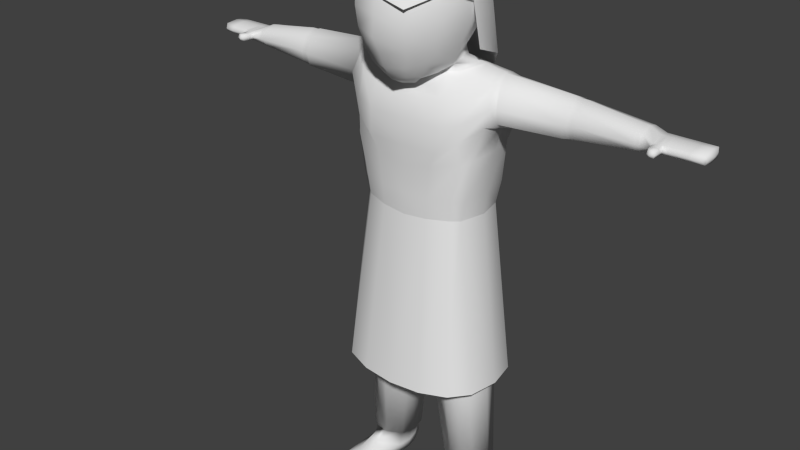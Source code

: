 # Source: Girl.blend  (saved by Blender 2.66.0; exported with 4.5.12 LTS)
import bpy
from mathutils import Matrix  # noqa: F401  (used for matrix-valued properties, if any)

bpy.ops.wm.read_factory_settings(use_empty=True)
scene = bpy.context.scene
scene.name = 'Scene'

# ---- collections
col_collection_1 = bpy.data.collections.new('Collection 1'); scene.collection.children.link(col_collection_1)

# ---- world
world_world = bpy.data.worlds.new('World'); scene.world = world_world
world_world.color = (0.05088, 0.05088, 0.05088)
world_world.use_sun_shadow = False
world_world.sun_shadow_jitter_overblur = 0.0
world_world.cycles.sampling_method = 'MANUAL'
world_world.cycles.sample_map_resolution = 256

# ---- meshes
me_cube_001 = bpy.data.meshes.new('Cube.001')
me_cube_001.from_pydata([(0.5334, 0.2466, 4.633), (0.4671, -0.3017, 4.622), (0.5488, 0.3233, 4.317), (0.6011, 0.02388, 4.773), (0.4767, -0.3456, 4.273), (0.6059, 0.02076, 4.324), (0.373, 0.2991, 4.654), (0.6226, -0.1362, 4.714), (0.5588, 0.3269, 4.512), (0.5874, 0.1825, 4.722), (0.4802, -0.3415, 4.428), (0.2983, -0.3414, 4.603), (0.3932, 0.3796, 4.278), (0.5645, 0.2041, 4.385), (0.6006, -0.1788, 4.386), (0.3115, -0.4035, 4.172), (0.4591, 0.01271, 4.807), (0.3918, 0.3777, 4.508), (0.6252, 0.2271, 4.539), (0.6675, -0.2103, 4.546), (0.3123, -0.3985, 4.39), (0.3329, -0.1404, 4.753), (0.379, 0.2026, 4.737), (1.229, 0.0253, 4.732), (1.225, 0.01801, 4.396), (1.228, -0.08444, 4.684), (1.228, 0.1468, 4.68), (1.225, 0.1495, 4.446), (1.225, -0.1135, 4.45), (1.222, 0.1866, 4.546), (1.225, -0.1442, 4.561), (0.6904, -0.1737, 4.546), (0.6675, -0.1012, 4.707), (0.6637, 0.1681, 4.709), (0.6703, 0.2136, 4.545), (0.6317, 0.02495, 4.763), (0.679, -0.1397, 4.424), (0.6754, 0.1808, 4.423), (0.68, 0.02099, 4.353), (0.2533, -0.3853, 4.055), (0.5131, 0.2563, 4.137), (0.5612, -0.2636, 4.136), (0.2714, 0.3784, 4.099), (0.5613, 0.02069, 4.134), (0.4929, -0.3245, 4.109), (0.4444, 0.3466, 4.091), (0.2178, -0.3778, 3.769), (0.4759, 0.2589, 3.78), (0.5018, -0.2636, 3.778), (0.2178, 0.385, 3.769), (0.516, 0.02069, 3.786), (0.4159, -0.3245, 3.777), (0.4168, 0.3492, 3.777), (0.4861, 0.02069, 3.578), (0.4851, 0.03552, 3.266), (0.4953, 0.01678, 3.129), (0.3413, -0.2612, 3.082), (0.188, -0.2985, 3.058), (0.4528, -0.1591, 3.107), (0.3939, -0.3146, 3.609), (0.3886, -0.2789, 3.278), (0.4644, -0.2548, 3.608), (0.461, -0.2115, 3.272), (0.2042, -0.3688, 3.591), (0.1907, -0.3368, 3.277), (0.4445, 0.2322, 3.584), (0.1919, 0.3583, 3.576), (0.3626, 0.3225, 3.584), (0.4466, 0.2221, 3.264), (0.1624, 0.3565, 3.268), (0.3474, 0.3165, 3.267), (0.4598, 0.1927, 3.135), (0.1528, 0.3334, 3.149), (0.3468, 0.2816, 3.141), (0.2578, 0.03001, 4.823), (0.2208, 0.119, 4.804), (0.009195, 0.007377, 2.738), (0.5515, 0.02581, 2.762), (0.03829, -0.1518, 2.723), (0.2651, -0.2689, 2.733), (0.4881, -0.1815, 2.744), (0.03829, 0.1659, 2.748), (0.4945, 0.2251, 2.762), (0.1264, 0.2696, 2.76), (0.2742, 0.3083, 2.763), (0.3786, -0.2451, 2.737), (0.253, 0.024, 1.162), (0.565, 0.03447, 1.175), (0.2849, -0.06961, 1.156), (0.3825, -0.1338, 1.158), (0.5338, -0.07653, 1.167), (0.2708, 0.115, 1.169), (0.3244, 0.177, 1.175), (0.4155, 0.1949, 1.177), (0.4612, -0.1266, 1.162), (0.5261, 0.1449, 1.177), (0.07126, -0.04134, 5.779), (0.1342, 0.06801, 5.721), (0.1873, 0.1565, 5.634), (0.2259, 0.2171, 5.524), (0.2468, 0.2454, 5.4), (0.2482, 0.2398, 5.27), (0.2306, 0.2027, 5.14), (0.1966, 0.1391, 5.016), (0.2558, 0.008833, 4.901), (0.1197, -0.09269, 5.782), (0.2265, -0.02989, 5.726), (0.3151, 0.02047, 5.64), (0.3792, 0.05399, 5.531), (0.4146, 0.06775, 5.406), (0.4197, 0.06101, 5.273), (0.3954, 0.03514, 5.138), (0.3448, -0.006796, 5.01), (0.2913, -0.05257, 4.891), (0.1369, -0.1628, 5.785), (0.2584, -0.1651, 5.734), (0.3583, -0.1687, 5.65), (0.4296, -0.1741, 5.541), (0.4686, -0.1816, 5.414), (0.4747, -0.1912, 5.275), (0.4498, -0.2024, 5.134), (0.396, -0.2144, 5.001), (0.3175, -0.2046, 4.832), (0.2195, -0.2682, 4.75), (0.1236, -0.4005, 4.69), (0.1185, -0.233, 5.789), (0.2233, -0.3005, 5.74), (0.3095, -0.3596, 5.658), (0.3709, -0.406, 5.548), (0.4043, -0.4364, 5.416), (0.4095, -0.4497, 5.271), (0.3883, -0.4465, 5.123), (0.3423, -0.428, 4.985), (0.2751, -0.4252, 4.879), (0.1914, -0.4113, 4.752), (0.06935, -0.2843, 5.791), (0.1297, -0.3993, 5.742), (0.1799, -0.4987, 5.659), (0.2157, -0.5754, 5.545), (0.2349, -0.6242, 5.408), (0.2371, -0.6418, 5.258), (0.2232, -0.6279, 5.105), (0.1957, -0.5962, 4.967), (0.1561, -0.5545, 4.845), (0.1046, -0.4846, 4.742), (0.1, -0.3098, 4.693), (0.2208, 0.08978, 4.882), (0.2592, 0.01837, 4.859), (0.2962, -0.05391, 4.832), (0.3078, -0.1718, 4.815), (1.261, 0.02518, 4.723), (1.257, 0.01828, 4.404), (1.26, -0.07866, 4.678), (1.26, 0.1402, 4.674), (1.257, 0.1427, 4.452), (1.257, -0.1062, 4.456), (1.254, 0.1778, 4.547), (1.257, -0.1352, 4.561), (1.302, 0.02515, 4.725), (1.298, 0.01834, 4.411), (1.301, -0.07732, 4.68), (1.301, 0.1386, 4.677), (1.298, 0.1411, 4.458), (1.298, -0.1045, 4.462), (1.295, 0.1757, 4.551), (1.298, -0.1331, 4.566), (1.778, -0.1144, 4.561), (1.774, 0.1654, 4.557), (1.777, -0.07483, 4.496), (1.777, -0.07164, 4.633), (1.774, 0.1236, 4.634), (1.774, 0.1197, 4.479), (1.772, 0.04023, 4.656), (1.774, 0.02732, 4.461), (1.808, -0.1144, 4.561), (1.804, 0.1654, 4.557), (1.807, -0.07483, 4.499), (1.807, -0.07164, 4.63), (1.804, 0.1236, 4.631), (1.804, 0.1197, 4.483), (1.802, 0.04023, 4.652), (1.804, 0.02732, 4.466), (1.898, -0.1144, 4.561), (1.894, 0.1654, 4.558), (1.907, -0.1014, 4.528), (1.907, -0.1029, 4.597), (1.894, 0.1236, 4.597), (1.894, 0.1197, 4.519), (1.892, 0.04023, 4.608), (1.894, 0.02732, 4.51), (2.254, -0.09171, 4.56), (2.252, 0.1588, 4.562), (2.269, -0.06837, 4.528), (2.269, -0.0653, 4.597), (2.267, 0.1229, 4.597), (2.267, 0.1192, 4.519), (2.264, 0.04256, 4.608), (2.267, 0.03011, 4.51), (1.98, -0.1065, 4.561), (1.967, -0.08932, 4.597), (1.973, 0.04256, 4.608), (1.976, 0.1229, 4.597), (1.976, 0.1192, 4.519), (1.976, 0.03011, 4.51), (1.966, -0.09013, 4.528), (1.976, 0.1632, 4.558), (1.97, -0.2036, 4.537), (1.97, -0.2014, 4.592), (1.978, -0.2112, 4.563), (1.921, -0.1962, 4.592), (1.921, -0.1984, 4.537), (1.92, -0.2112, 4.563), (1.972, -0.1385, 4.591), (1.981, -0.1433, 4.561), (1.972, -0.1407, 4.536), (1.901, -0.1433, 4.561), (1.908, -0.1458, 4.536), (1.908, -0.1435, 4.591), (1.972, -0.1479, 4.591), (1.908, -0.1551, 4.536), (1.908, -0.1529, 4.591), (1.981, -0.1551, 4.562), (1.972, -0.1501, 4.536), (1.902, -0.1551, 4.562), (1.935, -0.09987, 4.597), (1.933, 0.1236, 4.597), (1.933, 0.02732, 4.51), (1.933, 0.1654, 4.558), (1.93, 0.04023, 4.608), (1.933, 0.1197, 4.519), (1.934, -0.09949, 4.528), (1.944, -0.2092, 4.537), (1.942, -0.2222, 4.563), (1.944, -0.2069, 4.592), (1.938, -0.1434, 4.536), (1.938, -0.1411, 4.591), (1.939, -0.1527, 4.536), (1.939, -0.1505, 4.591), (2.022, -0.1065, 4.561), (2.015, 0.04256, 4.608), (2.018, 0.1192, 4.519), (2.01, -0.0859, 4.528), (2.012, -0.08465, 4.597), (2.018, 0.1229, 4.597), (2.018, 0.03011, 4.51), (2.018, 0.1632, 4.558), (2.175, 0.1632, 4.558), (2.175, 0.03011, 4.51), (2.175, 0.1229, 4.597), (2.172, -0.07646, 4.597), (2.172, -0.07848, 4.528), (2.175, 0.1192, 4.519), (2.172, 0.04256, 4.608), (2.178, -0.1065, 4.561), (2.163, -0.07927, 4.528), (2.164, 0.04256, 4.608), (2.171, -0.1065, 4.561), (2.167, 0.1192, 4.519), (2.167, 0.03011, 4.51), (2.164, -0.07733, 4.597), (2.167, 0.1229, 4.597), (2.167, 0.1632, 4.558), (2.28, -0.05796, 4.557), (2.285, 0.03385, 4.56), (2.275, 0.1078, 4.566), (0.5214, 0.02672, 2.938), (0.2179, -0.2855, 2.907), (0.4542, -0.1929, 2.918), (0.5094, 0.1352, 2.94), (0.2275, 0.326, 2.939), (0.3382, -0.2603, 2.912), (0.3444, 0.2972, 2.939), (0.1172, -0.1303, 2.171), (0.5645, 0.02443, 2.205), (0.5092, -0.1562, 2.189), (0.4138, -0.2116, 2.184), (0.3228, 0.2706, 2.207), (0.09186, 0.008368, 2.185), (0.194, 0.2369, 2.204), (0.1172, 0.1465, 2.193), (0.5148, 0.1982, 2.205), (0.3163, -0.2359, 2.18), (0.3207, -0.244, 2.126), (0.5251, 0.2038, 2.152), (0.1223, -0.1322, 2.046), (0.5755, 0.02455, 2.08), (0.1944, 0.2437, 2.151), (0.3272, 0.2784, 2.153), (0.4211, -0.2186, 2.13), (0.1153, 0.1506, 2.14), (0.1223, 0.1483, 2.068), (0.4228, -0.2146, 2.058), (0.3305, 0.274, 2.081), (0.2, 0.2398, 2.079), (0.08919, 0.008158, 2.131), (0.5194, -0.1615, 2.136), (0.5764, 0.02472, 2.152), (0.1153, -0.1348, 2.117), (0.5194, -0.1585, 2.064), (0.09658, 0.008272, 2.059), (0.3242, -0.2398, 2.054), (0.5251, 0.2006, 2.08), (0.07212, -0.1628, 5.803), (0.3931, -0.2855, 1.102), (0.4719, -0.2783, 1.106), (0.3891, -0.423, 1.048), (0.491, -0.4153, 1.052), (0.3718, -0.5993, 1.018), (0.5657, -0.5916, 1.022), (0.3587, -0.5888, 0.8769), (0.5526, -0.5811, 0.8815), (0.3616, 0.2907, 0.911), (0.4635, 0.3001, 0.9157), (0.2869, 0.03796, 0.8905), (0.5757, 0.05153, 0.9075), (0.3062, -0.08328, 0.8823), (0.5768, -0.09223, 0.897), (0.3033, 0.1558, 0.8993), (0.5397, 0.1946, 0.9099), (0.2431, -0.08554, 1.148), (0.61, 0.05029, 1.174), (0.5689, -0.09529, 1.163), (0.2025, 0.03659, 1.157), (0.2256, 0.1555, 1.165), (0.4748, -0.1597, 1.157), (0.414, 0.26, 1.177), (0.2954, 0.2363, 1.174), (0.5596, 0.1949, 1.176), (0.373, -0.1697, 1.152), (0.5815, 0.04514, 1.008), (0.542, 0.176, 1.01), (0.5798, -0.08635, 0.9982), (0.2822, 0.1397, 1.006), (0.2864, -0.07789, 0.99), (0.2642, 0.03246, 0.9975), (0.446, 0.2762, 1.011), (0.348, 0.2638, 1.007), (0.3715, 0.03522, 0.9037), (0.4797, -0.1171, 0.9037), (0.3778, -0.1264, 0.899), (0.4735, 0.04455, 0.9083), (0.3668, 0.1562, 0.9072), (0.4688, 0.1655, 0.9118), (-0.5334, 0.2466, 4.633), (-0.4671, -0.3017, 4.622), (-8.347e-18, 0.3376, 4.642), (-0.5488, 0.3233, 4.317), (-0.6011, 0.02388, 4.773), (-0.4767, -0.3456, 4.273), (0.0, -0.3545, 4.601), (0.0, 0.4067, 4.277), (-0.6059, 0.02076, 4.324), (0.0, -0.4105, 4.171), (-0.373, 0.2991, 4.654), (-0.6226, -0.1362, 4.714), (-0.5588, 0.3269, 4.512), (-0.5874, 0.1825, 4.722), (-0.4802, -0.3415, 4.428), (-0.2983, -0.3414, 4.603), (0.0, 0.4052, 4.514), (-0.3932, 0.3796, 4.278), (-0.5645, 0.2041, 4.385), (-0.6006, -0.1788, 4.386), (0.0, -0.4052, 4.388), (-0.3115, -0.4035, 4.172), (-0.4591, 0.01271, 4.807), (-8.347e-18, 0.2838, 4.734), (-0.3918, 0.3777, 4.508), (-0.6252, 0.2271, 4.539), (-0.6675, -0.2103, 4.546), (-0.3123, -0.3985, 4.39), (-0.3329, -0.1404, 4.753), (-0.379, 0.2026, 4.737), (-1.229, 0.0253, 4.732), (-1.225, 0.01801, 4.396), (-1.228, -0.08444, 4.684), (-1.228, 0.1468, 4.68), (-1.225, 0.1495, 4.446), (-1.225, -0.1135, 4.45), (-1.222, 0.1866, 4.546), (-1.225, -0.1442, 4.561), (-0.6904, -0.1737, 4.546), (-0.6675, -0.1012, 4.707), (-0.6637, 0.1681, 4.709), (-0.6703, 0.2136, 4.545), (-0.6317, 0.02495, 4.763), (-0.679, -0.1397, 4.424), (-0.6754, 0.1808, 4.423), (-0.68, 0.02099, 4.353), (-0.2533, -0.3853, 4.055), (-0.5131, 0.2563, 4.137), (-0.5612, -0.2636, 4.136), (-0.2714, 0.3784, 4.099), (0.0, -0.3879, 4.004), (-0.5613, 0.02069, 4.134), (0.0, 0.3885, 4.054), (-0.4929, -0.3245, 4.109), (-0.4444, 0.3466, 4.091), (-0.2178, -0.3778, 3.769), (-0.4759, 0.2589, 3.78), (-0.5018, -0.2636, 3.778), (-0.2178, 0.385, 3.769), (0.0, -0.3879, 3.769), (-0.516, 0.02069, 3.786), (0.0, 0.3885, 3.769), (-0.4159, -0.3245, 3.777), (-0.4168, 0.3492, 3.777), (-0.4861, 0.02069, 3.578), (-0.4851, 0.03552, 3.266), (-0.4953, 0.01678, 3.129), (0.0, -0.3814, 3.576), (0.0, -0.3562, 3.252), (0.0, -0.3168, 3.043), (-0.3413, -0.2612, 3.082), (-0.188, -0.2985, 3.058), (-0.4528, -0.1591, 3.107), (-0.3939, -0.3146, 3.609), (-0.3886, -0.2789, 3.278), (-0.4644, -0.2548, 3.608), (-0.461, -0.2115, 3.272), (-0.2042, -0.3688, 3.591), (-0.1907, -0.3368, 3.277), (0.0, 0.3749, 3.559), (0.0, 0.382, 3.258), (0.0, 0.3594, 3.133), (-0.4445, 0.2322, 3.584), (-0.1919, 0.3583, 3.576), (-0.3626, 0.3225, 3.584), (-0.4466, 0.2221, 3.264), (-0.1624, 0.3565, 3.268), (-0.3474, 0.3165, 3.267), (-0.4598, 0.1927, 3.135), (-0.1528, 0.3334, 3.149), (-0.3468, 0.2816, 3.141), (-0.2578, 0.03001, 4.823), (0.0, 0.155, 4.803), (-0.2208, 0.119, 4.804), (-0.009195, 0.007377, 2.738), (-0.5515, 0.02581, 2.762), (-0.03829, -0.1518, 2.723), (-0.2651, -0.2689, 2.733), (-0.4881, -0.1815, 2.744), (-0.03829, 0.1659, 2.748), (-0.4945, 0.2251, 2.762), (-0.1264, 0.2696, 2.76), (-0.2742, 0.3083, 2.763), (-0.3786, -0.2451, 2.737), (-0.253, 0.024, 1.162), (-0.565, 0.03447, 1.175), (-0.2849, -0.06961, 1.156), (-0.3825, -0.1338, 1.158), (-0.5338, -0.07653, 1.167), (-0.2708, 0.115, 1.169), (-0.3244, 0.177, 1.175), (-0.4155, 0.1949, 1.177), (-0.4612, -0.1266, 1.162), (-0.5261, 0.1449, 1.177), (0.0, -0.02259, 5.777), (0.0, 0.1036, 5.718), (0.0, 0.2057, 5.631), (0.0, 0.2758, 5.522), (0.0, 0.309, 5.398), (0.0, 0.3036, 5.268), (0.0, 0.262, 5.14), (0.0, 0.1904, 5.016), (0.0, -0.1628, 5.802), (-0.07126, -0.04134, 5.779), (-0.1342, 0.06801, 5.721), (-0.1873, 0.1565, 5.634), (-0.2259, 0.2171, 5.524), (-0.2468, 0.2454, 5.4), (-0.2482, 0.2398, 5.27), (-0.2306, 0.2027, 5.14), (-0.1966, 0.1391, 5.016), (-0.2558, 0.008833, 4.901), (-0.1197, -0.09269, 5.782), (-0.2265, -0.02989, 5.726), (-0.3151, 0.02047, 5.64), (-0.3792, 0.05399, 5.531), (-0.4146, 0.06775, 5.406), (-0.4197, 0.06101, 5.273), (-0.3954, 0.03514, 5.138), (-0.3448, -0.006796, 5.01), (-0.2913, -0.05257, 4.891), (-0.1369, -0.1628, 5.785), (-0.2584, -0.1651, 5.734), (-0.3583, -0.1687, 5.65), (-0.4296, -0.1741, 5.541), (-0.4686, -0.1816, 5.414), (-0.4747, -0.1912, 5.275), (-0.4498, -0.2024, 5.134), (-0.396, -0.2144, 5.001), (-0.3175, -0.2046, 4.832), (-0.2195, -0.2682, 4.75), (-0.1236, -0.4005, 4.69), (-0.1185, -0.233, 5.789), (-0.2233, -0.3005, 5.74), (-0.3095, -0.3596, 5.658), (-0.3709, -0.406, 5.548), (-0.4043, -0.4364, 5.416), (-0.4095, -0.4497, 5.271), (-0.3883, -0.4465, 5.123), (-0.3423, -0.428, 4.985), (-0.2751, -0.4252, 4.879), (-0.1914, -0.4113, 4.752), (-0.06935, -0.2843, 5.791), (-0.1297, -0.3993, 5.742), (-0.1799, -0.4987, 5.659), (-0.2157, -0.5754, 5.545), (-0.2349, -0.6242, 5.408), (-0.2371, -0.6418, 5.258), (-0.2232, -0.6279, 5.105), (-0.1957, -0.5962, 4.967), (-0.1561, -0.5545, 4.845), (-0.1046, -0.4846, 4.742), (0.0, -0.4031, 4.664), (0.0, -0.3031, 5.791), (0.0, -0.4354, 5.741), (0.0, -0.5495, 5.656), (0.0, -0.6372, 5.539), (0.0, -0.6925, 5.399), (0.0, -0.712, 5.246), (0.0, -0.7309, 5.091), (0.0, -0.6544, 4.953), (0.0, -0.6007, 4.833), (0.0, -0.5183, 4.721), (0.0, -0.3098, 4.674), (-0.1, -0.3098, 4.693), (0.0, 0.1258, 4.881), (-0.2208, 0.08978, 4.882), (-0.2592, 0.01837, 4.859), (-0.2962, -0.05391, 4.832), (-0.3078, -0.1718, 4.815), (0.0, -0.2472, 4.71), (0.0, -0.2716, 4.7), (-1.261, 0.02518, 4.723), (-1.257, 0.01828, 4.404), (-1.26, 0.1402, 4.674), (-1.257, 0.1427, 4.452), (-1.257, -0.1062, 4.456), (-1.254, 0.1778, 4.547), (-1.257, -0.1352, 4.561), (-1.298, 0.01834, 4.411), (-1.298, 0.1411, 4.458), (-1.298, -0.1045, 4.462), (-1.295, 0.1757, 4.551), (-1.298, -0.1331, 4.566), (-2.178, -0.1065, 4.561), (-2.172, 0.04256, 4.608), (-2.175, 0.1192, 4.519), (-2.172, -0.07848, 4.528), (-2.172, -0.07646, 4.597), (-2.175, 0.1229, 4.597), (-2.175, 0.03011, 4.51), (-2.175, 0.1632, 4.558), (-2.018, 0.1632, 4.558), (-2.018, 0.03011, 4.51), (-2.018, 0.1229, 4.597), (-2.012, -0.08465, 4.597), (-2.01, -0.0859, 4.528), (-2.018, 0.1192, 4.519), (-2.015, 0.04256, 4.608), (-2.022, -0.1065, 4.561), (-1.939, -0.1505, 4.591), (-1.939, -0.1527, 4.536), (-1.938, -0.1411, 4.591), (-1.938, -0.1434, 4.536), (-1.944, -0.2069, 4.592), (-1.942, -0.2222, 4.563), (-1.944, -0.2092, 4.537), (-1.934, -0.09949, 4.528), (-1.933, 0.1197, 4.519), (-1.93, 0.04023, 4.608), (-1.933, 0.1654, 4.558), (-1.933, 0.02732, 4.51), (-1.933, 0.1236, 4.597), (-1.935, -0.09987, 4.597), (-1.902, -0.1551, 4.562), (-1.972, -0.1501, 4.536), (-1.981, -0.1551, 4.562), (-1.908, -0.1529, 4.591), (-1.908, -0.1551, 4.536), (-1.972, -0.1479, 4.591), (-1.908, -0.1435, 4.591), (-1.908, -0.1458, 4.536), (-1.901, -0.1433, 4.561), (-1.972, -0.1407, 4.536), (-1.981, -0.1433, 4.561), (-1.972, -0.1385, 4.591), (-1.92, -0.2112, 4.563), (-1.921, -0.1984, 4.537), (-1.921, -0.1962, 4.592), (-1.978, -0.2112, 4.563), (-1.97, -0.2014, 4.592), (-1.97, -0.2036, 4.537), (-1.976, 0.1632, 4.558), (-1.966, -0.09013, 4.528), (-1.976, 0.03011, 4.51), (-1.976, 0.1192, 4.519), (-1.976, 0.1229, 4.597), (-1.973, 0.04256, 4.608), (-1.967, -0.08932, 4.597), (-1.98, -0.1065, 4.561), (-2.267, 0.03011, 4.51), (-2.264, 0.04256, 4.608), (-2.267, 0.1192, 4.519), (-2.267, 0.1229, 4.597), (-2.269, -0.0653, 4.597), (-2.269, -0.06837, 4.528), (-2.252, 0.1588, 4.562), (-2.254, -0.09171, 4.56), (-1.894, 0.02732, 4.51), (-1.892, 0.04023, 4.608), (-1.894, 0.1197, 4.519), (-1.894, 0.1236, 4.597), (-1.907, -0.1029, 4.597), (-1.907, -0.1014, 4.528), (-1.894, 0.1654, 4.558), (-1.898, -0.1144, 4.561), (-1.804, 0.02732, 4.466), (-1.802, 0.04023, 4.652), (-1.804, 0.1197, 4.483), (-1.804, 0.1236, 4.631), (-1.807, -0.07164, 4.63), (-1.807, -0.07483, 4.499), (-1.804, 0.1654, 4.557), (-1.808, -0.1144, 4.561), (-1.774, 0.02732, 4.461), (-1.772, 0.04023, 4.656), (-1.774, 0.1197, 4.479), (-1.774, 0.1236, 4.634), (-1.777, -0.07164, 4.633), (-1.777, -0.07483, 4.496), (-1.774, 0.1654, 4.557), (-1.778, -0.1144, 4.561), (-1.301, 0.1386, 4.677), (-1.301, -0.07732, 4.68), (-1.302, 0.02515, 4.725), (-1.26, -0.07866, 4.678), (0.0, -0.3025, 2.912), (0.0, 0.04054, 2.772), (0.0, 0.3502, 2.95), (-0.5214, 0.02672, 2.938), (-0.2179, -0.2855, 2.907), (-0.4542, -0.1929, 2.918), (-0.5094, 0.1352, 2.94), (-0.2275, 0.326, 2.939), (-0.3382, -0.2603, 2.912), (-0.3444, 0.2972, 2.939), (-0.1172, -0.1303, 2.171), (-0.5645, 0.02443, 2.205), (-0.5092, -0.1562, 2.189), (-0.4138, -0.2116, 2.184), (-0.3228, 0.2706, 2.207), (-0.09186, 0.008368, 2.185), (-0.194, 0.2369, 2.204), (-0.1172, 0.1465, 2.193), (-0.5148, 0.1982, 2.205), (-0.3163, -0.2359, 2.18), (-0.3207, -0.244, 2.126), (-0.5251, 0.2038, 2.152), (-0.1223, -0.1322, 2.046), (-0.5755, 0.02455, 2.08), (-0.1944, 0.2437, 2.151), (-0.3272, 0.2784, 2.153), (-0.4211, -0.2186, 2.13), (-0.1153, 0.1506, 2.14), (-0.1223, 0.1483, 2.068), (-0.4228, -0.2146, 2.058), (-0.3305, 0.274, 2.081), (-0.2, 0.2398, 2.079), (-0.08919, 0.008158, 2.131), (-0.5194, -0.1615, 2.136), (-0.5764, 0.02472, 2.152), (-0.1153, -0.1348, 2.117), (-0.5194, -0.1585, 2.064), (-0.09658, 0.008272, 2.059), (-0.3242, -0.2398, 2.054), (-0.5251, 0.2006, 2.08), (-0.07212, -0.1628, 5.803), (-0.3931, -0.2855, 1.102), (-0.4719, -0.2783, 1.106), (-0.3891, -0.423, 1.048), (-0.491, -0.4153, 1.052), (-0.3718, -0.5993, 1.018), (-0.5657, -0.5916, 1.022), (-0.3587, -0.5888, 0.8769), (-0.5526, -0.5811, 0.8815), (-0.3616, 0.2907, 0.911), (-0.4635, 0.3001, 0.9157), (-0.2869, 0.03796, 0.8905), (-0.5757, 0.05153, 0.9075), (-0.3062, -0.08328, 0.8823), (-0.5768, -0.09223, 0.897), (-0.3033, 0.1558, 0.8993), (-0.5397, 0.1946, 0.9099), (-0.2431, -0.08554, 1.148), (-0.61, 0.05029, 1.174), (-0.5689, -0.09529, 1.163), (-0.2025, 0.03659, 1.157), (-0.2256, 0.1555, 1.165), (-0.4748, -0.1597, 1.157), (-0.414, 0.26, 1.177), (-0.2954, 0.2363, 1.174), (-0.5596, 0.1949, 1.176), (-0.373, -0.1697, 1.152), (-0.5815, 0.04514, 1.008), (-0.542, 0.176, 1.01), (-0.5798, -0.08635, 0.9982), (-0.2822, 0.1397, 1.006), (-0.2864, -0.07789, 0.99), (-0.2642, 0.03246, 0.9975), (-0.446, 0.2762, 1.011), (-0.348, 0.2638, 1.007), (-0.3715, 0.03522, 0.9037), (-0.4797, -0.1171, 0.9037), (-0.3778, -0.1264, 0.899), (-0.4735, 0.04455, 0.9083), (-0.3668, 0.1562, 0.9072), (-0.4688, 0.1655, 0.9118), (-2.167, 0.03011, 4.51), (-2.164, -0.07733, 4.597), (-2.171, -0.1065, 4.561), (-2.164, 0.04256, 4.608), (-2.163, -0.07927, 4.528), (-2.167, 0.1192, 4.519), (-2.167, 0.1229, 4.597), (-2.167, 0.1632, 4.558), (-2.28, -0.05796, 4.557), (-2.285, 0.03385, 4.56), (-2.275, 0.1078, 4.566), (0.07417, -0.03641, 5.794), (0.1396, 0.0774, 5.733), (0.1949, 0.1695, 5.643), (0.2351, 0.2325, 5.529), (0.2569, 0.262, 5.4), (0.1246, -0.08985, 5.797), (0.2357, -0.0245, 5.739), (0.3279, 0.02792, 5.65), (0.3946, 0.06281, 5.536), (0.4315, 0.07713, 5.406), (0.1425, -0.1629, 5.801), (0.2689, -0.1652, 5.747), (0.3729, -0.169, 5.66), (0.4471, -0.1746, 5.547), (0.4877, -0.2071, 5.325), (0.1233, -0.2359, 5.804), (0.2324, -0.3061, 5.753), (0.3221, -0.3677, 5.668), (0.386, -0.416, 5.553), (0.4207, -0.4476, 5.416), (0.07218, -0.2893, 5.806), (0.135, -0.409, 5.756), (0.1872, -0.5124, 5.669), (0.2245, -0.5923, 5.55), (0.2445, -0.6826, 5.319), (0.07506, -0.1629, 5.819), (0.0, -0.01689, 5.792), (0.0, 0.1144, 5.731), (0.0, 0.2207, 5.64), (0.0, 0.2937, 5.527), (0.0, 0.3282, 5.398), (0.0, -0.1629, 5.818), (-0.07417, -0.03641, 5.794), (-0.1396, 0.0774, 5.733), (-0.1949, 0.1695, 5.643), (-0.2351, 0.2325, 5.529), (-0.2569, 0.262, 5.4), (-0.1246, -0.08985, 5.797), (-0.2357, -0.0245, 5.739), (-0.3279, 0.02792, 5.65), (-0.3946, 0.06281, 5.536), (-0.4315, 0.07713, 5.406), (-0.1425, -0.1629, 5.801), (-0.2689, -0.1652, 5.747), (-0.3729, -0.169, 5.66), (-0.4471, -0.1746, 5.547), (-0.4877, -0.2071, 5.325), (-0.1233, -0.2359, 5.804), (-0.2324, -0.3061, 5.753), (-0.3221, -0.3677, 5.668), (-0.386, -0.416, 5.553), (-0.4207, -0.4476, 5.416), (-0.07218, -0.2893, 5.806), (-0.135, -0.409, 5.756), (-0.1872, -0.5124, 5.669), (-0.2245, -0.5923, 5.55), (-0.2445, -0.643, 5.352), (0.0, -0.3089, 5.806), (0.0, -0.4466, 5.755), (0.0, -0.5652, 5.666), (0.0, -0.6565, 5.544), (0.0, -0.7141, 5.399), (-0.07506, -0.1629, 5.819), (0.2569, 0.3809, 4.627), (0.4315, 0.196, 4.831), (0.4877, -0.113, 4.948), (-1.716e-16, 0.4471, 4.625), (-0.2569, 0.3809, 4.627), (-0.4315, 0.196, 4.831), (-0.4877, -0.113, 4.948), (0.4861, 0.02069, 3.578), (0.3939, -0.3146, 3.609), (0.4644, -0.2548, 3.608), (0.2042, -0.3688, 3.591), (0.4445, 0.2322, 3.584), (0.1919, 0.3583, 3.576), (0.3626, 0.3225, 3.584), (-0.4861, 0.02069, 3.578), (0.0, -0.3814, 3.576), (-0.3939, -0.3146, 3.609), (-0.4644, -0.2548, 3.608), (-0.2042, -0.3688, 3.591), (0.0, 0.3749, 3.559), (-0.4445, 0.2322, 3.584), (-0.1919, 0.3583, 3.576), (-0.3626, 0.3225, 3.584), (0.6638, 0.02026, 2.055), (0.502, -0.4288, 2.076), (0.6307, -0.2658, 2.073), (0.2663, -0.5114, 2.062), (0.6082, 0.2881, 2.049), (0.2478, 0.5275, 2.036), (0.4708, 0.4516, 2.045), (-0.7016, 0.02026, 2.055), (-0.01893, -0.5354, 2.053), (-0.5399, -0.4288, 2.076), (-0.6686, -0.2658, 2.073), (-0.3042, -0.5114, 2.062), (-0.01893, 0.5504, 2.028), (-0.6461, 0.2881, 2.049), (-0.2856, 0.5275, 2.036), (-0.5086, 0.4516, 2.045)], [], [(17, 8, 2, 12), (19, 10, 4, 14), (20, 363, 352, 15), (22, 6, 345, 366), (359, 17, 12, 350), (345, 6, 17, 359), (6, 0, 8, 17), (8, 18, 13, 2), (0, 9, 18, 8), (7, 1, 10, 19), (10, 20, 15, 4), (1, 11, 20, 10), (11, 349, 363, 20), (11, 21, 533, 349), (1, 7, 21, 11), (7, 3, 16, 21), (3, 9, 22, 16), (9, 0, 6, 22), (32, 31, 30, 25), (34, 33, 26, 29), (35, 32, 25, 23), (31, 36, 28, 30), (38, 37, 27, 24), (37, 34, 29, 27), (33, 35, 23, 26), (36, 38, 24, 28), (7, 19, 31, 32), (18, 9, 33, 34), (3, 7, 32, 35), (19, 14, 36, 31), (5, 13, 37, 38), (13, 18, 34, 37), (9, 3, 35, 33), (14, 5, 38, 36), (4, 15, 39, 44), (14, 4, 44, 41), (5, 14, 41, 43), (12, 2, 45, 42), (15, 352, 393, 39), (2, 13, 40, 45), (350, 12, 42, 395), (13, 5, 43, 40), (43, 41, 48, 50), (42, 45, 52, 49), (45, 40, 47, 52), (40, 43, 50, 47), (395, 42, 49, 404), (44, 39, 46, 51), (39, 393, 402, 46), (41, 44, 51, 48), (60, 56, 58, 62), (64, 57, 56, 60), (51, 59, 61, 48), (59, 60, 62, 61), (46, 63, 59, 51), (63, 64, 60, 59), (63, 410, 411, 64), (402, 410, 63, 46), (64, 411, 412, 57), (48, 61, 53, 50), (53, 61, 62, 54), (54, 62, 58, 55), (49, 52, 67, 66), (52, 47, 65, 67), (66, 67, 70, 69), (67, 65, 68, 70), (69, 70, 73, 72), (70, 68, 71, 73), (423, 69, 72, 424), (49, 66, 422, 404), (422, 66, 69, 423), (50, 53, 65, 47), (68, 54, 55, 71), (65, 53, 54, 68), (16, 22, 75, 74), (22, 366, 435, 75), (320, 321, 90, 87), (321, 324, 94, 90), (319, 322, 86, 88), (326, 325, 93, 92), (322, 323, 91, 86), (323, 326, 92, 91), (460, 459, 98, 99), (461, 460, 99, 100), (462, 461, 100, 101), (463, 462, 101, 102), (458, 457, 96, 97), (464, 463, 102, 103), (459, 458, 97, 98), (101, 100, 109, 110), (102, 101, 110, 111), (97, 96, 105, 106), (103, 102, 111, 112), (98, 97, 106, 107), (99, 98, 107, 108), (100, 99, 108, 109), (111, 110, 119, 120), (106, 105, 114, 115), (112, 111, 120, 121), (107, 106, 115, 116), (113, 112, 121, 122), (108, 107, 116, 117), (109, 108, 117, 118), (110, 109, 118, 119), (121, 120, 131, 132), (116, 115, 126, 127), (122, 121, 132, 133), (117, 116, 127, 128), (123, 122, 133, 134), (118, 117, 128, 129), (119, 118, 129, 130), (120, 119, 130, 131), (115, 114, 125, 126), (134, 133, 143, 144), (129, 128, 138, 139), (130, 129, 139, 140), (131, 130, 140, 141), (126, 125, 135, 136), (132, 131, 141, 142), (127, 126, 136, 137), (133, 132, 142, 143), (128, 127, 137, 138), (140, 139, 520, 521), (141, 140, 521, 522), (136, 135, 516, 517), (142, 141, 522, 523), (137, 136, 517, 518), (143, 142, 523, 524), (138, 137, 518, 519), (144, 143, 524, 525), (139, 138, 519, 520), (302, 96, 457, 465), (114, 105, 96, 302), (135, 125, 114, 302), (465, 516, 135, 302), (134, 124, 145, 123), (526, 145, 124, 515), (144, 124, 134), (124, 144, 525, 515), (103, 112, 113, 104), (75, 435, 528, 146), (528, 464, 103, 146), (75, 146, 147, 74), (146, 103, 104, 147), (74, 147, 148, 16), (113, 148, 147, 104), (122, 149, 148, 113), (16, 148, 149, 21), (21, 149, 534, 533), (145, 526, 534, 123), (149, 122, 123, 534), (2, 8, 0), (25, 30, 157, 152), (26, 23, 150, 153), (27, 29, 156, 154), (30, 28, 155, 157), (23, 25, 152, 150), (24, 27, 154, 151), (29, 26, 153, 156), (28, 24, 151, 155), (151, 154, 162, 159), (156, 153, 161, 164), (155, 151, 159, 163), (152, 157, 165, 160), (153, 150, 158, 161), (154, 156, 164, 162), (157, 155, 163, 165), (150, 152, 160, 158), (161, 158, 172, 170), (165, 163, 168, 166), (162, 164, 167, 171), (158, 160, 169, 172), (163, 159, 173, 168), (160, 165, 166, 169), (35, 32, 31, 36, 38, 37, 34, 33), (167, 170, 178, 175), (172, 169, 177, 180), (171, 167, 175, 179), (168, 173, 181, 176), (169, 166, 174, 177), (170, 172, 180, 178), (173, 171, 179, 181), (166, 168, 176, 174), (174, 176, 184, 182), (175, 178, 186, 183), (180, 177, 185, 188), (179, 175, 183, 187), (176, 181, 189, 184), (177, 174, 182, 185), (178, 180, 188, 186), (181, 179, 187, 189), (249, 253, 190, 193), (248, 252, 196, 194), (247, 251, 195, 197), (253, 250, 192, 190), (246, 248, 194, 191), (252, 249, 193, 196), (251, 246, 191, 195), (250, 247, 197, 192), (223, 219, 210, 211), (225, 228, 200, 201), (226, 229, 202, 203), (221, 218, 207, 208), (227, 225, 201, 205), (228, 224, 199, 200), (229, 227, 205, 202), (230, 226, 203, 204), (232, 231, 206, 208), (236, 222, 206, 231), (233, 232, 208, 207), (220, 223, 211, 209), (237, 220, 209, 233), (222, 221, 208, 206), (182, 184, 216, 215), (198, 199, 212, 213), (230, 204, 214, 234), (185, 182, 215, 217), (224, 185, 217, 235), (204, 198, 213, 214), (215, 216, 219, 223), (213, 212, 218, 221), (234, 214, 222, 236), (217, 215, 223, 220), (235, 217, 220, 237), (214, 213, 221, 222), (186, 188, 228, 225), (189, 187, 229, 226), (183, 186, 225, 227), (188, 185, 224, 228), (187, 183, 227, 229), (184, 189, 226, 230), (211, 210, 231, 232), (219, 236, 231, 210), (209, 211, 232, 233), (218, 237, 233, 207), (184, 230, 234, 216), (199, 224, 235, 212), (216, 234, 236, 219), (212, 235, 237, 218), (192, 262, 193, 190), (199, 198, 238, 242), (201, 200, 239, 243), (203, 202, 240, 244), (198, 204, 241, 238), (205, 201, 243, 245), (200, 199, 242, 239), (202, 205, 245, 240), (204, 203, 244, 241), (261, 260, 248, 246), (260, 255, 252, 248), (256, 254, 250, 253), (258, 257, 251, 247), (254, 258, 247, 250), (259, 256, 253, 249), (255, 259, 249, 252), (239, 242, 259, 255), (257, 261, 246, 251), (242, 238, 256, 259), (241, 244, 258, 254), (240, 245, 261, 257), (243, 239, 255, 260), (238, 241, 254, 256), (244, 240, 257, 258), (245, 243, 260, 261), (264, 195, 191, 194), (196, 263, 264, 194), (263, 196, 193, 262), (197, 263, 262, 192), (263, 197, 195, 264), (640, 76, 78, 639), (270, 85, 80, 267), (267, 80, 77, 265), (76, 640, 641, 81), (81, 641, 269, 83), (271, 84, 83, 269), (327, 320, 87, 95), (265, 77, 82, 268), (268, 82, 84, 271), (325, 327, 95, 93), (271, 269, 72, 73), (271, 73, 71, 268), (268, 71, 55, 265), (58, 56, 270, 267), (266, 57, 412, 639), (72, 269, 641, 424), (55, 58, 267, 265), (56, 57, 266, 270), (79, 266, 639, 78), (324, 328, 89, 94), (85, 270, 266, 79), (328, 319, 88, 89), (77, 80, 274, 273), (80, 85, 275, 274), (78, 76, 277, 272), (83, 84, 276, 278), (76, 81, 279, 277), (81, 83, 278, 279), (82, 77, 273, 280), (84, 82, 280, 276), (85, 79, 281, 275), (79, 78, 272, 281), (276, 280, 283, 287), (279, 278, 286, 289), (278, 276, 287, 286), (272, 277, 294, 297), (277, 279, 289, 294), (282, 297, 284, 300), (281, 272, 297, 282), (294, 289, 290, 299), (274, 275, 288, 295), (289, 286, 293, 290), (288, 282, 300, 291), (295, 288, 291, 298), (273, 274, 295, 296), (280, 273, 296, 283), (275, 281, 282, 288), (287, 283, 301, 292), (296, 295, 298, 285), (286, 287, 292, 293), (283, 296, 285, 301), (297, 294, 299, 284), (94, 89, 303, 304), (304, 303, 305, 306), (306, 305, 307, 308), (308, 307, 309, 310), (342, 341, 311, 312), (335, 312, 311, 336), (330, 329, 314, 318), (333, 334, 313, 315), (334, 332, 317, 313), (329, 331, 316, 314), (285, 298, 321, 320), (298, 291, 324, 321), (284, 299, 322, 319), (293, 292, 325, 326), (299, 290, 323, 322), (290, 293, 326, 323), (301, 285, 320, 327), (292, 301, 327, 325), (291, 300, 328, 324), (300, 284, 319, 328), (95, 87, 329, 330), (87, 90, 331, 329), (88, 86, 334, 333), (86, 91, 332, 334), (310, 309, 339, 338), (93, 335, 336, 92), (338, 339, 337, 340), (340, 337, 341, 342), (314, 340, 342, 318), (316, 338, 340, 314), (338, 316, 310), (310, 316, 331, 308), (94, 304, 331, 90), (306, 308, 331, 304), (313, 337, 339, 315), (337, 313, 317, 341), (332, 91, 92, 336), (335, 330, 318, 312), (332, 336, 311, 317), (341, 317, 311), (312, 318, 342), (95, 330, 335, 93), (307, 333, 315, 309), (303, 333, 307, 305), (303, 89, 88, 333), (367, 360, 346, 355), (369, 362, 348, 357), (370, 364, 352, 363), (372, 366, 345, 353), (359, 350, 360, 367), (345, 359, 367, 353), (353, 367, 355, 343), (355, 346, 361, 368), (343, 355, 368, 356), (354, 369, 357, 344), (357, 348, 364, 370), (344, 357, 370, 358), (358, 370, 363, 349), (358, 349, 533, 371), (344, 358, 371, 354), (354, 371, 365, 347), (347, 365, 372, 356), (356, 372, 353, 343), (382, 375, 380, 381), (384, 379, 376, 383), (385, 373, 375, 382), (381, 380, 378, 386), (388, 374, 377, 387), (387, 377, 379, 384), (383, 376, 373, 385), (386, 378, 374, 388), (354, 382, 381, 369), (368, 384, 383, 356), (347, 385, 382, 354), (369, 381, 386, 362), (351, 388, 387, 361), (361, 387, 384, 368), (356, 383, 385, 347), (362, 386, 388, 351), (348, 396, 389, 364), (362, 391, 396, 348), (351, 394, 391, 362), (360, 392, 397, 346), (364, 389, 393, 352), (346, 397, 390, 361), (350, 395, 392, 360), (361, 390, 394, 351), (394, 403, 400, 391), (392, 401, 406, 397), (397, 406, 399, 390), (390, 399, 403, 394), (395, 404, 401, 392), (396, 405, 398, 389), (389, 398, 402, 393), (391, 400, 405, 396), (417, 419, 415, 413), (421, 417, 413, 414), (405, 400, 418, 416), (416, 418, 419, 417), (398, 405, 416, 420), (420, 416, 417, 421), (420, 421, 411, 410), (402, 398, 420, 410), (421, 414, 412, 411), (400, 403, 407, 418), (407, 408, 419, 418), (408, 409, 415, 419), (401, 426, 427, 406), (406, 427, 425, 399), (426, 429, 430, 427), (427, 430, 428, 425), (429, 432, 433, 430), (430, 433, 431, 428), (423, 424, 432, 429), (401, 404, 422, 426), (422, 423, 429, 426), (403, 399, 425, 407), (428, 431, 409, 408), (425, 428, 408, 407), (365, 434, 436, 372), (372, 436, 435, 366), (697, 448, 451, 698), (698, 451, 455, 701), (696, 449, 447, 699), (703, 453, 454, 702), (699, 447, 452, 700), (700, 452, 453, 703), (460, 469, 468, 459), (461, 470, 469, 460), (462, 471, 470, 461), (463, 472, 471, 462), (458, 467, 466, 457), (464, 473, 472, 463), (459, 468, 467, 458), (471, 480, 479, 470), (472, 481, 480, 471), (467, 476, 475, 466), (473, 482, 481, 472), (468, 477, 476, 467), (469, 478, 477, 468), (470, 479, 478, 469), (481, 490, 489, 480), (476, 485, 484, 475), (482, 491, 490, 481), (477, 486, 485, 476), (483, 492, 491, 482), (478, 487, 486, 477), (479, 488, 487, 478), (480, 489, 488, 479), (491, 502, 501, 490), (486, 497, 496, 485), (492, 503, 502, 491), (487, 498, 497, 486), (493, 504, 503, 492), (488, 499, 498, 487), (489, 500, 499, 488), (490, 501, 500, 489), (485, 496, 495, 484), (504, 514, 513, 503), (499, 509, 508, 498), (500, 510, 509, 499), (501, 511, 510, 500), (496, 506, 505, 495), (502, 512, 511, 501), (497, 507, 506, 496), (503, 513, 512, 502), (498, 508, 507, 497), (510, 521, 520, 509), (511, 522, 521, 510), (506, 517, 516, 505), (512, 523, 522, 511), (507, 518, 517, 506), (513, 524, 523, 512), (508, 519, 518, 507), (514, 525, 524, 513), (509, 520, 519, 508), (679, 465, 457, 466), (484, 679, 466, 475), (505, 679, 484, 495), (465, 679, 505, 516), (504, 493, 527, 494), (526, 515, 494, 527), (514, 504, 494), (494, 515, 525, 514), (473, 474, 483, 482), (436, 529, 528, 435), (528, 529, 473, 464), (436, 434, 530, 529), (529, 530, 474, 473), (434, 365, 531, 530), (483, 474, 530, 531), (492, 483, 531, 532), (365, 371, 532, 531), (371, 533, 534, 532), (527, 493, 534, 526), (532, 534, 493, 492), (346, 355, 343), (376, 537, 535, 373), (377, 538, 540, 379), (380, 541, 539, 378), (374, 536, 538, 377), (379, 540, 537, 376), (378, 539, 536, 374), (536, 542, 543, 538), (539, 544, 542, 536), (538, 543, 545, 540), (541, 546, 544, 539), (729, 730, 605, 603), (603, 608, 728, 729), (729, 728, 607, 604), (604, 606, 730, 729), (730, 606, 609, 605), (555, 727, 726, 557), (556, 720, 725, 560), (562, 722, 724, 559), (385, 383, 384, 387, 388, 386, 381, 382), (557, 726, 723, 561), (560, 725, 727, 555), (559, 724, 720, 556), (558, 721, 722, 562), (725, 549, 554, 727), (561, 723, 721, 558), (723, 548, 551, 721), (721, 551, 547, 722), (724, 550, 553, 720), (720, 553, 549, 725), (722, 547, 550, 724), (726, 552, 548, 723), (727, 554, 552, 726), (596, 559, 556, 597), (598, 560, 555, 595), (600, 561, 558, 601), (595, 555, 557, 599), (602, 562, 559, 596), (597, 556, 560, 598), (599, 557, 561, 600), (601, 558, 562, 602), (608, 610, 607, 728), (588, 582, 563, 565), (584, 581, 564, 566), (601, 588, 565, 576), (616, 584, 566, 570), (582, 593, 567, 563), (591, 567, 568, 589), (581, 590, 569, 564), (589, 568, 569, 590), (616, 570, 574, 611), (613, 571, 573, 617), (612, 572, 576, 615), (617, 573, 575, 614), (611, 574, 571, 613), (614, 575, 572, 612), (586, 578, 579, 587), (565, 563, 580, 583), (583, 580, 577, 585), (566, 564, 578, 586), (587, 579, 582, 588), (585, 577, 581, 584), (596, 586, 587, 602), (576, 565, 583, 615), (615, 583, 585, 618), (570, 566, 586, 596), (602, 587, 588, 601), (618, 585, 584, 616), (578, 594, 592, 579), (563, 567, 591, 580), (580, 591, 589, 577), (567, 593, 592, 568), (564, 569, 594, 578), (568, 592, 594, 569), (570, 596, 597, 574), (571, 598, 595, 573), (572, 600, 601, 576), (573, 595, 599, 575), (579, 592, 593, 582), (574, 597, 598, 571), (575, 599, 600, 572), (577, 589, 590, 581), (550, 608, 603, 553), (549, 605, 609, 554), (548, 604, 607, 551), (554, 609, 606, 552), (547, 610, 608, 550), (553, 603, 605, 549), (552, 606, 604, 548), (551, 607, 610, 547), (619, 611, 613, 621), (622, 614, 612, 620), (623, 615, 618, 626), (624, 616, 611, 619), (621, 613, 617, 625), (620, 612, 615, 623), (625, 617, 614, 622), (626, 618, 616, 624), (634, 626, 624, 632), (627, 619, 621, 629), (630, 622, 620, 628), (631, 623, 626, 634), (632, 624, 619, 627), (629, 621, 625, 633), (628, 620, 623, 631), (633, 625, 622, 630), (637, 628, 631, 636), (635, 630, 628, 637), (640, 639, 439, 437), (647, 644, 441, 446), (644, 642, 438, 441), (437, 442, 641, 640), (442, 444, 646, 641), (648, 646, 444, 445), (704, 456, 448, 697), (642, 645, 443, 438), (645, 648, 445, 443), (702, 454, 456, 704), (648, 433, 432, 646), (648, 645, 431, 433), (645, 642, 409, 431), (415, 644, 647, 413), (643, 639, 412, 414), (432, 424, 641, 646), (409, 642, 644, 415), (413, 647, 643, 414), (440, 439, 639, 643), (701, 455, 450, 705), (446, 440, 643, 647), (705, 450, 449, 696), (438, 650, 651, 441), (441, 651, 652, 446), (439, 649, 654, 437), (444, 655, 653, 445), (437, 654, 656, 442), (442, 656, 655, 444), (443, 657, 650, 438), (445, 653, 657, 443), (446, 652, 658, 440), (440, 658, 649, 439), (653, 664, 660, 657), (656, 666, 663, 655), (655, 663, 664, 653), (649, 674, 671, 654), (654, 671, 666, 656), (659, 677, 661, 674), (658, 659, 674, 649), (671, 676, 667, 666), (651, 672, 665, 652), (666, 667, 670, 663), (665, 668, 677, 659), (672, 675, 668, 665), (650, 673, 672, 651), (657, 660, 673, 650), (652, 665, 659, 658), (664, 669, 678, 660), (673, 662, 675, 672), (663, 670, 669, 664), (660, 678, 662, 673), (674, 661, 676, 671), (455, 681, 680, 450), (681, 683, 682, 680), (683, 685, 684, 682), (685, 687, 686, 684), (719, 689, 688, 718), (712, 713, 688, 689), (707, 695, 691, 706), (710, 692, 690, 711), (711, 690, 694, 709), (706, 691, 693, 708), (662, 697, 698, 675), (675, 698, 701, 668), (661, 696, 699, 676), (670, 703, 702, 669), (676, 699, 700, 667), (667, 700, 703, 670), (678, 704, 697, 662), (669, 702, 704, 678), (668, 701, 705, 677), (677, 705, 696, 661), (456, 707, 706, 448), (448, 706, 708, 451), (449, 710, 711, 447), (447, 711, 709, 452), (687, 715, 716, 686), (454, 453, 713, 712), (715, 717, 714, 716), (717, 719, 718, 714), (691, 695, 719, 717), (693, 691, 717, 715), (715, 687, 693), (687, 685, 708, 693), (455, 451, 708, 681), (683, 681, 708, 685), (690, 692, 716, 714), (714, 718, 694, 690), (709, 713, 453, 452), (712, 689, 695, 707), (709, 694, 688, 713), (718, 688, 694), (689, 719, 695), (456, 454, 712, 707), (684, 686, 692, 710), (680, 682, 684, 710), (680, 710, 449, 450), (315, 339, 309), (716, 692, 686), (164, 161, 170, 167), (159, 162, 171, 173), (542, 627, 629, 543), (375, 638, 541, 380), (373, 535, 638, 375), (540, 545, 635, 537), (638, 636, 546, 541), (537, 635, 637, 535), (535, 637, 636, 638), (636, 631, 634, 546), (544, 632, 627, 542), (543, 629, 633, 545), (546, 634, 632, 544), (545, 633, 630, 635), (760, 759, 733, 734), (761, 760, 734, 735), (758, 757, 731, 732), (759, 758, 732, 733), (732, 731, 736, 737), (733, 732, 737, 738), (734, 733, 738, 739), (735, 734, 739, 740), (737, 736, 741, 742), (738, 737, 742, 743), (739, 738, 743, 744), (740, 739, 744, 745), (743, 742, 747, 748), (744, 743, 748, 749), (745, 744, 749, 750), (742, 741, 746, 747), (750, 749, 754, 755), (747, 746, 751, 752), (748, 747, 752, 753), (749, 748, 753, 754), (752, 751, 788, 789), (753, 752, 789, 790), (754, 753, 790, 791), (755, 754, 791, 792), (756, 731, 757, 762), (741, 736, 731, 756), (751, 746, 741, 756), (762, 788, 751, 756), (760, 766, 765, 759), (761, 767, 766, 760), (758, 764, 763, 757), (759, 765, 764, 758), (764, 769, 768, 763), (765, 770, 769, 764), (766, 771, 770, 765), (767, 772, 771, 766), (769, 774, 773, 768), (770, 775, 774, 769), (771, 776, 775, 770), (772, 777, 776, 771), (775, 780, 779, 774), (776, 781, 780, 775), (777, 782, 781, 776), (774, 779, 778, 773), (782, 787, 786, 781), (779, 784, 783, 778), (780, 785, 784, 779), (781, 786, 785, 780), (784, 789, 788, 783), (785, 790, 789, 784), (786, 791, 790, 785), (787, 792, 791, 786), (793, 762, 757, 763), (773, 793, 763, 768), (783, 793, 773, 778), (762, 793, 783, 788), (735, 740, 795, 794), (767, 761, 797, 798), (772, 767, 798, 799), (740, 745, 796, 795), (761, 735, 794, 797), (777, 772, 799, 800), (804, 809, 825, 820), (815, 831, 832, 816), (811, 827, 826, 810), (803, 819, 817, 801), (815, 813, 829, 831), (810, 826, 828, 812), (807, 805, 821, 823), (814, 830, 824, 808), (812, 828, 825, 809), (806, 807, 823, 822), (803, 802, 818, 819), (811, 808, 824, 827), (806, 822, 829, 813), (802, 804, 820, 818), (816, 832, 830, 814), (805, 801, 817, 821)])
me_cube_001.polygons.foreach_set('use_smooth', [True] * 816)
me_cube_001.use_remesh_preserve_volume = False
me_cube_001.use_remesh_preserve_attributes = False
me_cube_001.use_mirror_vertex_groups = False
me_cube_001.update()
arm_armature = bpy.data.armatures.new('Armature')  # bones are not reproduced

# ---- objects
ob_main = bpy.data.objects.new('Main', arm_armature)
ob_cube = bpy.data.objects.new('Cube', me_cube_001)

# ---- transforms, parenting, visibility, modifiers, constraints
ob_main.location = (0.0, 0.0, -2.306)
ob_main.scale = (2.531, 2.531, 2.531)
ob_main.lineart.crease_threshold = 0.0
ob_cube.parent = ob_main
ob_cube.location = (0.0, 0.0, 0.0)
ob_cube.lineart.crease_threshold = 0.0
_vg = ob_cube.vertex_groups.new(name='Master')
for _i, _w in zip([0, 4, 15, 39, 40, 41, 42, 43, 44, 45, 46, 47, 48, 49, 50, 51, 52, 53, 54, 55, 56, 57, 58, 59, 60, 61, 62, 63, 64, 65, 66, 67, 68, 69, 70, 71, 72, 73, 265, 266, 267, 268, 269, 270, 271, 343, 348, 352, 364, 389, 390, 391, 392, 393, 394, 395, 396, 397, 398, 399, 400, 401, 402, 403, 404, 405, 406, 407, 408, 409, 410, 411, 412, 413, 414, 415, 416, 417, 418, 419, 420, 421, 422, 423, 424, 425, 426, 427, 428, 429, 430, 431, 432, 433, 639, 641, 642, 643, 644, 645, 646, 647, 648, 801, 802, 803, 804, 805, 806, 807, 808, 809, 810, 811, 812, 813, 814, 815, 816, 817, 818, 819, 820, 821, 822, 823, 824, 825, 826, 827, 828, 829, 830, 831, 832], [0.01474, 0.008065, 0.04489, 0.08107, 0.03568, 0.05678, 0.0504, 0.04891, 0.06717, 0.05843, 0.2583, 0.2207, 0.2503, 0.2257, 0.2208, 0.2582, 0.222, 0.5092, 0.2128, 0.08721, 0.1641, 0.1588, 0.1289, 0.5408, 0.5294, 0.5182, 0.4699, 0.6099, 0.6279, 0.4953, 0.572, 0.5108, 0.1982, 0.4704, 0.2524, 0.08827, 0.2034, 0.1276, 0.005671, 0.05078, 0.03046, 0.005338, 0.02711, 0.04777, 0.0156, 0.01474, 0.008065, 0.03061, 0.04489, 0.08107, 0.03568, 0.05678, 0.0504, 0.09021, 0.04891, 0.04182, 0.06717, 0.05843, 0.2583, 0.2207, 0.2503, 0.2257, 0.2443, 0.2208, 0.2165, 0.2582, 0.222, 0.5092, 0.2128, 0.08721, 0.6488, 0.6485, 0.136, 0.1641, 0.1588, 0.1289, 0.5408, 0.5294, 0.5182, 0.4699, 0.6099, 0.6279, 0.6214, 0.505, 0.1876, 0.4953, 0.572, 0.5108, 0.1982, 0.4704, 0.2524, 0.08827, 0.2034, 0.1276, 0.03026, 0.03781, 0.005671, 0.05078, 0.03046, 0.005338, 0.02711, 0.04777, 0.0156, 0.5092, 0.5408, 0.5182, 0.6099, 0.4953, 0.572, 0.5108, 0.5092, 0.6488, 0.5408, 0.5182, 0.6099, 0.6214, 0.4953, 0.572, 0.5108, 0.5092, 0.5408, 0.5182, 0.6099, 0.4953, 0.572, 0.5108, 0.5092, 0.6488, 0.5408, 0.5182, 0.6099, 0.6214, 0.4953, 0.572, 0.5108]): _vg.add([_i], _w, 'REPLACE')
_vg = ob_cube.vertex_groups.new(name='Hip.L')
for _i, _w in zip([47, 48, 49, 50, 51, 52, 53, 54, 55, 56, 57, 58, 59, 60, 61, 62, 63, 64, 65, 66, 67, 68, 69, 70, 71, 72, 73, 76, 77, 78, 79, 80, 81, 82, 83, 84, 85, 265, 266, 267, 268, 269, 270, 271, 410, 411, 412, 413, 414, 421, 422, 423, 424, 426, 429, 430, 432, 433, 437, 439, 442, 444, 639, 640, 641, 643, 646, 647, 648, 801, 802, 803, 804, 805, 806, 807, 809, 813, 815, 817, 818, 819, 820, 821, 822, 823, 825, 829, 831], [0.05142, 0.02037, 0.02427, 0.04628, 0.01126, 0.0468, 0.1239, 0.4783, 0.4488, 0.533, 0.5471, 0.463, 0.06076, 0.2873, 0.07304, 0.3209, 0.03795, 0.2341, 0.1299, 0.08524, 0.1197, 0.5111, 0.3691, 0.569, 0.4954, 0.5764, 0.6224, 0.02445, 0.03313, 0.04181, 0.02752, 0.01532, 0.06282, 0.0628, 0.09154, 0.1128, 0.01767, 0.2295, 0.2638, 0.2102, 0.2751, 0.5036, 0.2337, 0.5681, 0.006473, 0.1077, 0.4283, 0.01483, 0.09639, 0.03751, 0.05194, 0.261, 0.4157, 0.004356, 0.08289, 0.01808, 0.1994, 0.01997, 0.02041, 0.0345, 0.05134, 0.00857, 0.3014, 0.07339, 0.4101, 0.0696, 0.05954, 0.005772, 0.0008696, 0.1239, 0.06076, 0.07304, 0.03795, 0.1299, 0.08524, 0.1197, 0.006473, 0.05194, 0.004356, 0.1239, 0.06076, 0.07304, 0.03795, 0.1299, 0.08524, 0.1197, 0.006473, 0.05194, 0.004356]): _vg.add([_i], _w, 'REPLACE')
_vg = ob_cube.vertex_groups.new(name='Thigh.L')
for _i, _w in zip([53, 54, 55, 56, 57, 58, 59, 60, 61, 62, 63, 64, 65, 67, 68, 69, 70, 71, 72, 73, 76, 77, 78, 79, 80, 81, 82, 83, 84, 85, 265, 266, 267, 268, 269, 270, 271, 272, 273, 274, 275, 276, 277, 278, 279, 280, 281, 282, 283, 284, 285, 286, 287, 288, 289, 290, 291, 292, 293, 294, 295, 296, 297, 298, 299, 300, 301, 411, 412, 414, 423, 424, 432, 437, 439, 442, 444, 639, 640, 641, 643, 646, 801, 802, 803, 804, 805, 807, 817, 818, 819, 820, 821, 823], [0.05924, 0.22, 0.4582, 0.3145, 0.2306, 0.4498, 0.02742, 0.1467, 0.0418, 0.183, 0.002208, 0.08477, 0.04723, 0.02532, 0.1882, 0.07154, 0.1264, 0.3941, 0.1277, 0.2273, 0.6147, 0.9198, 0.7884, 0.8939, 0.9254, 0.7459, 0.8901, 0.8022, 0.8227, 0.9172, 0.8044, 0.6476, 0.803, 0.7541, 0.4431, 0.7447, 0.4306, 0.7565, 0.7141, 0.72, 0.7339, 0.7107, 0.787, 0.7301, 0.7508, 0.6956, 0.7452, 0.4246, 0.4222, 0.1201, 0.145, 0.4373, 0.4279, 0.4161, 0.4355, 0.1344, 0.1268, 0.1504, 0.1459, 0.4983, 0.415, 0.4241, 0.4212, 0.1313, 0.1307, 0.1291, 0.1527, 0.02832, 0.0812, 0.00956, 0.0282, 0.06153, 0.006193, 0.2973, 0.1021, 0.1175, 0.05058, 0.1824, 0.4174, 0.1476, 0.03227, 0.005846, 0.05924, 0.02742, 0.0418, 0.002208, 0.04723, 0.02532, 0.05924, 0.02742, 0.0418, 0.002208, 0.04723, 0.02532]): _vg.add([_i], _w, 'REPLACE')
_vg = ob_cube.vertex_groups.new(name='Calf.L')
for _i, _w in zip([82, 86, 87, 88, 89, 90, 91, 92, 93, 94, 95, 272, 273, 274, 275, 276, 277, 278, 279, 280, 281, 282, 283, 284, 285, 286, 287, 288, 289, 290, 291, 292, 293, 294, 295, 296, 297, 298, 299, 300, 301, 311, 312, 313, 314, 315, 316, 317, 318, 319, 320, 321, 322, 323, 324, 325, 326, 327, 328, 329, 330, 331, 332, 333, 334, 335, 336, 337, 338, 339, 340, 341, 342], [0.003366, 0.6124, 0.4258, 0.2755, 0.2808, 0.2299, 0.7338, 0.7633, 0.7315, 0.1163, 0.5271, 0.2313, 0.2776, 0.2719, 0.2579, 0.2759, 0.1973, 0.2542, 0.2329, 0.2945, 0.2459, 0.5643, 0.5664, 0.8665, 0.8385, 0.5512, 0.5609, 0.5725, 0.5531, 0.8569, 0.8544, 0.8386, 0.8453, 0.4919, 0.5731, 0.5651, 0.5678, 0.8488, 0.8599, 0.854, 0.8314, 0.4651, 0.4611, 0.1843, 0.1665, 0.06884, 0.05056, 0.3991, 0.4033, 0.4346, 0.4516, 0.3244, 0.6176, 0.7674, 0.2809, 0.6831, 0.7346, 0.5638, 0.3296, 0.1977, 0.4275, 0.06471, 0.4587, 0.08347, 0.2455, 0.5006, 0.5076, 0.1586, 0.02159, 0.02166, 0.1564, 0.3864, 0.3816]): _vg.add([_i], _w, 'REPLACE')
_vg = ob_cube.vertex_groups.new(name='Foot.L')
for _i, _w in zip([86, 87, 88, 89, 90, 91, 92, 93, 94, 95, 303, 304, 305, 306, 307, 308, 309, 310, 311, 312, 313, 314, 315, 316, 317, 318, 319, 320, 321, 322, 323, 324, 325, 326, 327, 328, 329, 330, 331, 332, 333, 334, 335, 336, 337, 338, 339, 340, 341, 342], [0.3807, 0.472, 0.7119, 0.3229, 0.4981, 0.2596, 0.2298, 0.2329, 0.8168, 0.389, 0.9893, 0.9894, 0.9969, 0.9962, 1.001, 1.002, 0.9978, 0.9986, 0.5339, 0.538, 0.8149, 0.8326, 0.9306, 0.9489, 0.6001, 0.5958, 0.0, 0.0, 0.1737, 0.05131, 0.0, 0.02431, 0.0, 0.0, 0.0, 0.003257, 0.8007, 0.571, 0.9342, 0.5396, 0.9155, 0.7528, 0.4978, 0.4908, 0.8409, 0.9639, 0.9639, 0.8431, 0.613, 0.6178]): _vg.add([_i], _w, 'REPLACE')
_vg = ob_cube.vertex_groups.new(name='Spine')
for _i, _w in zip([0, 4, 12, 15, 20, 39, 40, 41, 42, 43, 44, 45, 46, 47, 48, 49, 50, 51, 52, 53, 54, 59, 60, 61, 62, 63, 64, 65, 66, 67, 68, 69, 70, 343, 348, 350, 352, 360, 363, 364, 370, 389, 390, 391, 392, 393, 394, 395, 396, 397, 398, 399, 400, 401, 402, 403, 404, 405, 406, 407, 408, 410, 411, 416, 417, 418, 419, 420, 421, 422, 423, 425, 426, 427, 428, 429, 430, 801, 802, 803, 804, 805, 806, 807, 808, 809, 810, 811, 812, 813, 814, 815, 816, 817, 818, 819, 820, 821, 822, 823, 824, 825, 826, 827, 828, 829, 830, 831, 832], [0.06399, 0.04784, 0.0172, 0.08237, 0.007353, 0.1422, 0.08391, 0.09716, 0.1031, 0.09557, 0.1122, 0.1153, 0.4542, 0.4306, 0.4173, 0.4685, 0.4401, 0.4183, 0.4314, 0.1869, 0.05149, 0.2163, 0.05905, 0.2177, 0.05787, 0.1934, 0.04982, 0.1954, 0.1856, 0.1974, 0.05224, 0.04529, 0.05342, 0.06399, 0.04784, 0.03217, 0.07453, 0.0172, 0.0005486, 0.08237, 0.007353, 0.1422, 0.08391, 0.09716, 0.1031, 0.1708, 0.09557, 0.1001, 0.1122, 0.1153, 0.4542, 0.4306, 0.4173, 0.4685, 0.4821, 0.4401, 0.4983, 0.4183, 0.4314, 0.1869, 0.05149, 0.1761, 0.0281, 0.2163, 0.05905, 0.2177, 0.05787, 0.1934, 0.04982, 0.1654, 0.03494, 0.1954, 0.1856, 0.1974, 0.05224, 0.04529, 0.05342, 0.1869, 0.2163, 0.2177, 0.1934, 0.1954, 0.1856, 0.1974, 0.1869, 0.1761, 0.2163, 0.2177, 0.1934, 0.1654, 0.1954, 0.1856, 0.1974, 0.1869, 0.2163, 0.2177, 0.1934, 0.1954, 0.1856, 0.1974, 0.1869, 0.1761, 0.2163, 0.2177, 0.1934, 0.1654, 0.1954, 0.1856, 0.1974]): _vg.add([_i], _w, 'REPLACE')
_vg = ob_cube.vertex_groups.new(name='Chest')
for _i, _w in zip([0, 1, 2, 4, 6, 8, 10, 11, 12, 15, 17, 20, 21, 22, 39, 40, 41, 42, 44, 45, 46, 48, 51, 63, 74, 75, 102, 103, 104, 112, 113, 121, 122, 123, 124, 132, 133, 134, 142, 143, 144, 145, 146, 147, 148, 149, 343, 344, 345, 346, 348, 349, 350, 352, 353, 355, 357, 358, 359, 360, 363, 364, 366, 367, 370, 371, 372, 389, 390, 391, 392, 393, 395, 396, 397, 398, 400, 402, 405, 410, 420, 434, 435, 436, 462, 463, 464, 471, 472, 473, 474, 482, 483, 491, 492, 493, 494, 502, 503, 504, 512, 513, 514, 515, 523, 524, 525, 526, 527, 528, 529, 530, 531, 532, 533, 534, 804, 809, 812, 820, 825, 828], [0.01767, 0.04758, 0.02787, 0.06468, 0.08621, 0.02143, 0.06089, 0.1487, 0.07425, 0.1461, 0.0922, 0.1561, 0.0, 0.02982, 0.1653, 0.003289, 0.03094, 0.07636, 0.06145, 0.02928, 0.07207, 0.002411, 0.02622, 0.01205, 0.0, 0.09308, 0.0, 0.0, 0.0, 0.001149, 0.0, 0.009799, 0.0, 0.0, 0.0, 0.006389, 0.0, 0.0, 0.0, 0.0, 0.0, 0.0, 0.0, 0.0, 0.0, 0.0, 0.01767, 0.04758, 0.5574, 0.02787, 0.06468, 0.6447, 0.4884, 0.5778, 0.08621, 0.02143, 0.06089, 0.1487, 0.569, 0.07425, 0.6365, 0.1461, 0.5203, 0.0922, 0.1561, 0.003153, 0.02982, 0.1653, 0.003289, 0.03094, 0.07636, 0.4603, 0.09012, 0.06145, 0.02928, 0.07207, 0.002412, 0.1325, 0.02622, 0.02609, 0.01205, 0.0, 0.4303, 0.06726, 0.0, 0.0, 0.0, 0.0, 0.0, 0.0, 0.0, 0.0, 0.0, 0.0098, 0.0, 0.07316, 0.0, 0.02155, 0.06203, 0.0, 0.02958, 0.0, 0.0, 0.0, 0.03357, 0.0, 0.0, 0.0, 0.0, 0.0, 0.0, 0.0, 0.0, 0.0, 0.0, 0.0, 0.01205, 0.02609, 0.01205, 0.01205, 0.02609, 0.01205]): _vg.add([_i], _w, 'REPLACE')
_vg = ob_cube.vertex_groups.new(name='Head')
for _i, _w in zip([11, 16, 21, 22, 74, 75, 96, 97, 98, 99, 100, 101, 102, 103, 104, 105, 106, 107, 108, 109, 110, 111, 112, 113, 114, 115, 116, 117, 118, 119, 120, 121, 122, 123, 124, 125, 126, 127, 128, 129, 130, 131, 132, 133, 134, 135, 136, 137, 138, 139, 140, 141, 142, 143, 144, 145, 146, 147, 148, 149, 302, 344, 345, 347, 348, 349, 354, 357, 358, 359, 362, 363, 364, 365, 366, 369, 370, 371, 372, 373, 375, 376, 378, 380, 381, 382, 385, 386, 434, 435, 436, 457, 458, 459, 460, 461, 462, 463, 464, 465, 466, 467, 468, 469, 470, 471, 472, 473, 474, 475, 476, 477, 478, 479, 480, 481, 482, 483, 484, 485, 486, 487, 488, 489, 490, 491, 492, 493, 494, 495, 496, 497, 498, 499, 500, 501, 502, 503, 504, 505, 506, 507, 508, 509, 510, 511, 512, 513, 514, 515, 516, 517, 518, 519, 520, 521, 522, 523, 524, 525, 526, 527, 528, 529, 530, 531, 532, 533, 534, 535, 536, 537, 539, 540, 541, 542, 544, 545, 546, 679, 731, 732, 733, 734, 735, 736, 737, 738, 739, 740, 741, 742, 743, 744, 745, 746, 747, 748, 749, 750, 751, 752, 753, 754, 755, 756, 757, 758, 759, 760, 761, 762, 763, 764, 765, 766, 767, 768, 769, 770, 771, 772, 773, 774, 775, 776, 777, 778, 779, 780, 781, 782, 783, 784, 785, 786, 787, 788, 789, 790, 791, 792, 793, 794, 795, 796, 797, 798, 799, 800], [0.03035, 0.03832, 0.09915, 0.02927, 0.3034, 0.2189, 0.9974, 0.9948, 0.9906, 1.0, 1.0, 1.0, 1.0, 0.9104, 0.6574, 0.9972, 0.9948, 0.9905, 0.9836, 0.9856, 1.0, 0.9712, 0.8671, 0.6302, 0.9971, 0.9949, 0.9909, 0.9844, 0.973, 0.9524, 0.9128, 0.8326, 0.5752, 0.5855, 0.6965, 0.9969, 0.995, 0.9914, 0.9856, 0.976, 0.9596, 0.9312, 0.884, 0.823, 0.7457, 0.9972, 0.9951, 0.9916, 0.9862, 0.9777, 0.964, 0.9415, 0.9073, 0.8603, 0.7879, 0.6045, 0.5751, 0.484, 0.3702, 0.4313, 0.9972, 0.08542, 0.06798, 0.08542, 0.04904, 0.1649, 0.08542, 0.08542, 0.1158, 0.007607, 0.007086, 0.007445, 0.003639, 0.1237, 0.12, 0.08542, 0.08542, 0.1846, 0.02927, 0.08542, 0.08542, 0.08542, 0.08542, 0.08542, 0.08542, 0.08542, 0.08542, 0.00944, 0.3862, 0.3023, 0.229, 0.9974, 0.9949, 0.9909, 1.0, 1.0, 1.0, 1.0, 0.941, 0.9972, 0.9974, 0.9948, 0.9906, 0.9845, 1.0, 1.0, 1.0, 0.9104, 0.6982, 0.9972, 0.9948, 0.9905, 0.9836, 0.9719, 0.9577, 0.9951, 0.905, 0.69, 0.9971, 0.9949, 0.9909, 0.9844, 0.973, 0.9524, 0.9128, 0.8326, 0.6604, 0.6667, 0.7762, 0.9969, 0.995, 0.9914, 0.9856, 0.976, 0.9596, 0.9312, 0.884, 0.823, 0.7588, 0.9972, 0.9951, 0.9916, 0.9862, 0.9777, 0.964, 0.9415, 0.9073, 0.8603, 0.7894, 0.7516, 0.9974, 0.9952, 0.9917, 0.9863, 0.978, 0.9648, 0.9446, 0.9125, 0.8686, 0.7961, 0.5618, 0.6162, 0.6868, 0.6506, 0.5552, 0.4514, 0.5157, 0.3203, 0.4256, 0.08542, 0.001545, 0.08542, 0.08542, 0.001612, 0.08542, 0.005215, 0.08542, 0.005779, 0.08542, 0.9972, 0.9974, 0.9948, 0.9906, 1.0, 1.0, 0.9972, 0.9948, 0.9905, 0.9836, 0.9856, 0.9971, 0.9949, 0.9909, 0.9844, 0.973, 0.9969, 0.995, 0.9914, 0.9856, 0.976, 0.9972, 0.9951, 0.9916, 0.9862, 0.9777, 0.9972, 0.9974, 0.9949, 0.9909, 1.0, 1.0, 0.9972, 0.9974, 0.9948, 0.9906, 0.9845, 1.0, 0.9972, 0.9948, 0.9905, 0.9836, 0.9719, 0.9971, 0.9949, 0.9909, 0.9844, 0.973, 0.9969, 0.995, 0.9914, 0.9856, 0.976, 0.9972, 0.9951, 0.9916, 0.9862, 0.9777, 0.9974, 0.9952, 0.9917, 0.9863, 0.978, 0.9972, 1.0, 0.9856, 0.973, 1.0, 1.0, 0.9719, 0.973]): _vg.add([_i], _w, 'REPLACE')
_vg = ob_cube.vertex_groups.new(name='Shoulder.L')
for _i, _w in zip([0, 1, 2, 3, 4, 5, 6, 7, 8, 9, 10, 11, 12, 13, 14, 15, 16, 17, 18, 19, 20, 21, 22, 31, 32, 33, 34, 35, 36, 37, 38, 39, 40, 41, 42, 43, 44, 45, 46, 47, 48, 49, 50, 51, 52, 53, 59, 61, 63, 65, 66, 67, 74, 75, 103, 104, 111, 112, 113, 120, 121, 122, 123, 124, 132, 133, 134, 143, 144, 145, 146, 147, 148, 149, 343, 345, 347, 349, 350, 352, 353, 356, 357, 358, 359, 360, 362, 363, 364, 365, 366, 370, 371, 372, 383, 385, 389, 392, 393, 395, 397, 398, 401, 402, 404, 405, 420, 422, 434, 435, 436, 464, 474, 481, 482, 483, 492, 493, 494, 514, 515, 524, 525, 526, 527, 528, 529, 530, 531, 532, 533, 534, 801, 802, 803, 804, 805, 806, 807, 812, 813, 817, 818, 819, 820, 821, 822, 823, 828, 829], [0.8752, 0.441, 0.207, 0.285, 0.6332, 0.1388, 0.6199, 0.1494, 0.4331, 0.4107, 0.6092, 0.7681, 0.7561, 0.332, 0.1384, 0.9605, 0.1994, 0.7758, 0.1587, 0.07241, 0.8939, 0.1802, 0.533, 0.0008837, 0.05557, 0.1364, 0.0709, 0.2304, 0.0194, 0.107, 0.08993, 0.8846, 0.6864, 0.6153, 0.7552, 0.6563, 0.6628, 0.814, 0.3628, 0.3936, 0.4439, 0.2749, 0.3799, 0.529, 0.4026, 0.1744, 0.339, 0.2741, 0.1397, 0.1968, 0.04895, 0.1603, 0.0, 0.0, 0.05307, 0.0, 0.005101, 0.0, 0.0, 0.008648, 0.0, 0.0, 0.0, 0.0, 0.01746, 0.01643, 0.0, 0.006893, 0.0, 0.0, 0.0, 0.0, 0.0, 0.0, 0.0, 0.126, 0.0, 0.3173, 0.3351, 0.4616, 0.0, 0.0, 0.0, 0.0, 0.2965, 0.01769, 0.0, 0.3614, 0.01228, 0.0, 0.09208, 0.005999, 0.0, 0.0, 0.0, 0.0, 0.04825, 0.0836, 0.3571, 0.4416, 0.01501, 0.08608, 0.04967, 0.06299, 0.09098, 0.0005046, 0.0007862, 0.01172, 0.0, 0.0, 0.0, 0.0, 0.0, 0.0, 0.0, 0.0, 0.0, 0.0, 0.0, 0.0006019, 0.0, 0.00705, 0.0258, 0.0, 0.0, 0.0, 0.0, 0.0, 0.0, 0.0, 0.0, 0.0, 0.1744, 0.339, 0.2741, 0.1397, 0.1968, 0.04895, 0.1603, 0.0007862, 0.01172, 0.1744, 0.339, 0.2741, 0.1397, 0.1968, 0.04895, 0.1603, 0.0007862, 0.01172]): _vg.add([_i], _w, 'REPLACE')
_vg = ob_cube.vertex_groups.new(name='Clavacle.L')
for _i, _w in zip([0, 1, 2, 3, 4, 5, 6, 7, 8, 9, 10, 11, 12, 13, 14, 15, 16, 17, 18, 19, 20, 21, 22, 31, 32, 33, 34, 35, 36, 37, 38, 39, 40, 41, 42, 43, 44, 45, 47, 48, 49, 50, 52, 74, 75, 102, 103, 104, 111, 112, 113, 120, 121, 122, 123, 124, 132, 133, 134, 143, 144, 145, 146, 147, 148, 149, 343, 344, 345, 346, 349, 350, 353, 355, 356, 357, 358, 359, 360, 361, 366, 367, 368, 369, 371, 372, 374, 377, 378, 379, 381, 383, 384, 386, 392, 395, 434, 435, 436, 493, 494, 504, 514, 515, 525, 526, 527, 528, 533, 534, 536, 538, 539, 540, 542, 543, 544, 545], [0.8155, 0.9975, 0.04318, 1.0, 0.0, 0.0, 1.0, 1.0, 0.0, 1.0, 0.0, 0.4792, 0.7482, 0.0, 0.0, 0.0, 1.0, 1.0, 0.0, 0.5439, 0.0, 0.4942, 0.8512, 0.4857, 1.0, 0.5029, 0.0, 1.0, 0.0, 0.0, 0.0, 0.007401, 0.5689, 0.3938, 0.2201, 0.4568, 0.338, 0.3709, 0.05543, 0.01344, 0.002902, 0.04522, 0.04759, 0.0, 0.1303, 0.01082, 0.0, 0.0, 0.02728, 0.0, 0.0, 0.02251, 0.07123, 0.0, 0.0, 0.0, 0.02507, 0.0, 0.0, 0.0, 0.0, 0.0, 0.0, 0.0, 0.0, 0.0, 0.0, 0.0, 0.08097, 0.06794, 0.01344, 0.1321, 0.0, 0.08542, 0.0, 0.0, 0.0, 0.1402, 0.08542, 0.009806, 0.06699, 0.08542, 0.04631, 0.0, 0.0, 0.0, 0.0, 0.0, 0.0, 0.0, 0.0, 0.0, 0.0, 0.0, 0.01052, 0.03494, 0.0, 0.0, 0.0, 0.0, 0.0, 0.0, 0.0, 0.0, 0.0, 0.0, 0.0, 0.0, 0.0, 0.0, 0.0, 0.0, 0.0, 0.0, 0.0, 0.0, 0.0, 0.0]): _vg.add([_i], _w, 'REPLACE')
_vg = ob_cube.vertex_groups.new(name='Arm.L')
for _i, _w in zip([0, 1, 2, 3, 4, 5, 6, 7, 8, 9, 10, 11, 12, 13, 14, 15, 16, 17, 18, 19, 20, 22, 23, 24, 25, 26, 27, 28, 29, 30, 31, 32, 33, 34, 35, 36, 37, 38, 39, 40, 41, 42, 43, 44, 45, 47, 48, 50, 76, 81, 83, 84, 150, 151, 152, 153, 154, 155, 156, 157, 158, 159, 160, 161, 162, 163, 164, 165, 269, 276, 278, 280, 283, 286, 287, 292, 293, 301, 363, 364, 373, 374, 375, 376, 377, 378, 379, 380, 394, 396, 399, 400, 403, 406, 407, 408, 409, 418, 424, 425, 427, 428, 429, 430, 431, 432, 433, 437, 442, 444, 445, 488, 499, 535, 536, 537, 538, 539, 540, 541, 542, 543, 544, 545, 546, 635, 636, 637, 638, 640, 641, 646, 648, 777, 782, 800, 808, 811, 814, 816, 824, 827, 830, 832], [0.1328, 0.5247, 0.2854, 0.1896, 0.1457, 0.4759, 0.0272, 0.2338, 0.9278, 0.9436, 0.1643, 0.01996, 0.07959, 0.4564, 0.4995, 0.05273, 0.03321, 0.06887, 1.0, 0.4835, 0.05969, 0.02568, 0.8343, 0.8294, 0.842, 0.8199, 0.8122, 0.8481, 0.816, 0.8646, 0.792, 0.523, 0.9815, 1.0, 0.4247, 0.8432, 0.723, 0.6436, 0.005381, 0.1106, 0.1372, 0.01458, 0.1647, 0.08041, 0.0639, 0.005596, 0.01624, 0.0308, 0.0, 0.0, 0.0, 0.0, 0.6023, 0.6104, 0.5409, 0.6025, 0.6049, 0.6201, 0.6084, 0.6264, 0.2074, 0.2347, 0.1722, 0.2425, 0.2566, 0.2221, 0.2595, 0.1977, 0.0, 0.0, 0.0, 0.0, 0.0, 0.0, 0.0, 0.0, 0.0, 0.0, 0.1182, 0.2168, 0.0, 0.0, 0.0, 0.0, 0.0, 0.0, 0.0, 0.0, 0.0, 0.08542, 0.0, 0.0, 0.0, 0.0, 0.0, 0.0, 0.0, 0.0, 0.0, 0.0, 0.0, 0.0, 0.0, 0.0, 0.0, 0.0, 0.0, 0.0, 0.0, 0.0, 0.0, 0.0, 0.0, 0.0, 0.0, 0.0, 0.0, 0.0, 0.0, 0.0, 0.0, 0.0, 0.0, 0.0, 0.0, 0.0, 0.0, 0.0, 0.0, 0.0, 0.0, 0.0, 0.0, 0.0, 0.0, 0.0, 0.0, 0.0, 0.0, 0.0, 0.0, 0.0, 0.0, 0.0]): _vg.add([_i], _w, 'REPLACE')
_vg = ob_cube.vertex_groups.new(name='ForeArm.L')
for _i, _w in zip([23, 24, 25, 26, 27, 28, 29, 30, 86, 88, 91, 150, 151, 152, 153, 154, 155, 156, 157, 158, 159, 160, 161, 162, 163, 164, 165, 166, 167, 168, 169, 170, 171, 172, 173, 174, 175, 176, 177, 178, 179, 180, 181, 182, 183, 184, 185, 186, 187, 188, 189, 201, 202, 205, 225, 227, 228, 229, 245, 307, 309, 313, 315, 317, 319, 322, 323, 332, 333, 334, 337, 339, 369, 373, 374, 375, 376, 377, 378, 379, 380, 381, 386, 391, 396, 400, 408, 409, 415, 419, 428, 431, 438, 440, 441, 443, 445, 446, 447, 448, 449, 450, 451, 452, 453, 454, 455, 456, 535, 536, 537, 538, 539, 540, 541, 542, 543, 544, 545, 546, 547, 548, 549, 550, 551, 552, 553, 554, 555, 556, 557, 558, 559, 560, 561, 562, 563, 564, 565, 566, 567, 568, 569, 570, 571, 572, 573, 574, 575, 576, 577, 578, 579, 580, 581, 582, 583, 584, 585, 586, 587, 588, 589, 590, 591, 592, 593, 594, 595, 596, 597, 598, 599, 600, 601, 602, 603, 604, 605, 606, 607, 608, 609, 610, 611, 612, 613, 614, 615, 616, 617, 618, 619, 620, 621, 622, 623, 624, 625, 626, 627, 628, 629, 630, 631, 632, 633, 634, 635, 636, 637, 638, 642, 644, 645, 647, 648, 649, 650, 651, 652, 653, 654, 655, 656, 657, 658, 659, 660, 661, 662, 663, 664, 665, 666, 667, 668, 669, 670, 671, 672, 673, 674, 675, 676, 677, 678, 680, 681, 682, 683, 684, 685, 686, 687, 688, 689, 690, 691, 692, 693, 694, 695, 696, 697, 698, 699, 700, 701, 702, 703, 704, 705, 706, 707, 708, 709, 710, 711, 712, 713, 714, 715, 716, 717, 718, 719, 720, 721, 722, 723, 724, 725, 726, 727, 728, 729, 730], [0.15, 0.1578, 0.1452, 0.1664, 0.1729, 0.1443, 0.1703, 0.1289, 0.0, 0.0, 0.0, 0.3872, 0.3805, 0.4521, 0.3874, 0.3847, 0.3743, 0.382, 0.369, 0.7852, 0.7588, 0.8229, 0.7496, 0.7366, 0.7738, 0.7345, 0.7991, 0.8481, 0.874, 0.8714, 0.8638, 0.9103, 0.9164, 0.93, 0.9442, 0.4753, 0.6264, 0.4597, 0.5064, 0.7876, 0.7961, 0.8074, 0.8262, 0.03132, 0.2082, 0.01415, 0.007868, 0.2097, 0.2124, 0.1045, 0.07406, 0.0531, 0.0534, 0.06094, 0.1111, 0.1202, 0.02837, 0.1116, 0.00425, 0.0, 0.0, 0.0, 0.0, 0.0, 0.0, 0.0, 0.0, 0.0, 0.0, 0.0, 0.0, 0.0, 0.0, 0.0, 0.0, 0.0, 0.0, 0.0, 0.0, 0.0, 0.0, 0.0, 0.0, 0.0, 0.0, 0.0, 0.0, 0.0, 0.0, 0.0, 0.0, 0.0, 0.0, 0.0, 0.0, 0.0, 0.0, 0.0, 0.0, 0.0, 0.0, 0.0, 0.0, 0.0, 0.0, 0.0, 0.0, 0.0, 0.0, 0.0, 0.0, 0.0, 0.0, 0.0, 0.0, 0.0, 0.0, 0.0, 0.0, 0.0, 0.0, 0.0, 0.0, 0.0, 0.0, 0.0, 0.0, 0.0, 0.0, 0.0, 0.0, 0.0, 0.0, 0.0, 0.0, 0.0, 0.0, 0.0, 0.0, 0.0, 0.0, 0.0, 0.0, 0.0, 0.0, 0.0, 0.0, 0.0, 0.0, 0.0, 0.0, 0.0, 0.0, 0.0, 0.0, 0.0, 0.0, 0.0, 0.0, 0.0, 0.0, 0.0, 0.0, 0.0, 0.0, 0.0, 0.0, 0.0, 0.0, 0.0, 0.0, 0.0, 0.0, 0.0, 0.0, 0.0, 0.0, 0.0, 0.0, 0.0, 0.0, 0.0, 0.0, 0.0, 0.0, 0.0, 0.0, 0.0, 0.0, 0.0, 0.0, 0.0, 0.0, 0.0, 0.0, 0.0, 0.0, 0.0, 0.0, 0.0, 0.0, 0.0, 0.0, 0.0, 0.0, 0.0, 0.0, 0.0, 0.0, 0.0, 0.0, 0.0, 0.0, 0.0, 0.0, 0.0, 0.0, 0.0, 0.0, 0.0, 0.0, 0.0, 0.0, 0.0, 0.0, 0.0, 0.0, 0.0, 0.0, 0.0, 0.0, 0.0, 0.0, 0.0, 0.0, 0.0, 0.0, 0.0, 0.0, 0.0, 0.0, 0.0, 0.0, 0.0, 0.0, 0.0, 0.0, 0.0, 0.0, 0.0, 0.0, 0.0, 0.0, 0.0, 0.0, 0.0, 0.0, 0.0, 0.0, 0.0, 0.0, 0.0, 0.0, 0.0, 0.0, 0.0, 0.0, 0.0, 0.0, 0.0, 0.0, 0.0, 0.0, 0.0, 0.0, 0.0, 0.0, 0.0, 0.0, 0.0, 0.0, 0.0, 0.0, 0.0, 0.0, 0.0, 0.0, 0.0, 0.0, 0.0, 0.0, 0.0, 0.0, 0.0, 0.0, 0.0, 0.0, 0.0]): _vg.add([_i], _w, 'REPLACE')
_vg = ob_cube.vertex_groups.new(name='Hand.L')
for _i, _w in zip([166, 167, 168, 169, 170, 171, 172, 173, 174, 175, 176, 177, 178, 179, 180, 181, 182, 183, 184, 185, 186, 187, 188, 189, 190, 191, 192, 193, 194, 195, 196, 197, 198, 199, 200, 201, 202, 203, 204, 205, 206, 207, 208, 209, 210, 211, 212, 213, 214, 215, 216, 217, 218, 219, 220, 221, 222, 223, 224, 225, 226, 227, 228, 229, 230, 231, 232, 233, 234, 235, 236, 237, 238, 239, 240, 241, 242, 243, 244, 245, 246, 247, 248, 249, 250, 251, 252, 253, 254, 255, 256, 257, 258, 259, 260, 261, 262, 263, 264, 547, 548, 549, 550, 551, 552, 553, 554, 555, 556, 557, 558, 559, 560, 561, 562, 563, 564, 565, 566, 567, 568, 569, 570, 571, 572, 573, 574, 575, 576, 577, 578, 579, 580, 581, 582, 583, 584, 585, 586, 587, 588, 589, 590, 591, 592, 593, 594, 595, 596, 597, 598, 599, 600, 601, 602, 603, 604, 605, 606, 607, 608, 609, 610, 611, 612, 613, 614, 615, 616, 617, 618, 619, 620, 621, 622, 623, 624, 625, 626, 627, 628, 629, 630, 631, 632, 633, 634, 720, 721, 722, 723, 724, 725, 726, 727, 728, 729, 730], [0.3878, 0.4362, 0.4184, 0.3822, 0.4238, 0.4239, 0.3677, 0.3913, 0.6978, 0.7606, 0.8091, 0.6976, 0.6118, 0.6226, 0.5673, 0.5872, 0.883, 1.0, 0.9147, 0.9159, 1.0, 1.0, 1.0, 1.0, 0.9948, 0.9973, 0.9969, 0.9971, 0.998, 0.9981, 0.999, 0.9993, 0.755, 0.8694, 1.0, 1.0, 1.0, 1.0, 0.8218, 1.0, 0.6453, 0.6819, 0.6355, 0.7736, 0.7498, 0.7491, 0.6741, 0.5957, 0.649, 0.8395, 0.8542, 0.8542, 0.6682, 0.8542, 0.8514, 0.584, 0.6483, 0.8515, 0.8412, 1.0, 1.0, 1.0, 1.0, 1.0, 0.7843, 0.7041, 0.7085, 0.7284, 0.735, 0.7616, 0.7317, 0.7568, 0.8548, 1.0, 1.0, 0.8664, 0.9111, 1.0, 1.0, 1.0, 0.9944, 0.998, 0.9948, 0.9819, 0.9806, 0.9953, 0.9966, 0.9821, 0.9746, 0.996, 0.9785, 0.9947, 0.998, 0.9765, 0.9941, 0.9937, 0.9979, 0.9995, 0.9984, 0.0, 0.0, 0.0, 0.0, 0.0, 0.0, 0.0, 0.0, 0.0, 0.0, 0.0, 0.0, 0.0, 0.0, 0.0, 0.0, 0.0, 0.0, 0.0, 0.0, 0.0, 0.0, 0.0, 0.0, 0.0, 0.0, 0.0, 0.0, 0.0, 0.0, 0.0, 0.0, 0.0, 0.0, 0.0, 0.0, 0.0, 0.0, 0.0, 0.0, 0.0, 0.0, 0.0, 0.0, 0.0, 0.0, 0.0, 0.0, 0.0, 0.0, 0.0, 0.0, 0.0, 0.0, 0.0, 0.0, 0.0, 0.0, 0.0, 0.0, 0.0, 0.0, 0.0, 0.0, 0.0, 0.0, 0.0, 0.0, 0.0, 0.0, 0.0, 0.0, 0.0, 0.0, 0.0, 0.0, 0.0, 0.0, 0.0, 0.0, 0.0, 0.0, 0.0, 0.0, 0.0, 0.0, 0.0, 0.0, 0.0, 0.0, 0.0, 0.0, 0.0, 0.0, 0.0, 0.0, 0.0, 0.0, 0.0]): _vg.add([_i], _w, 'REPLACE')
_vg = ob_cube.vertex_groups.new(name='Thumb.L')
for _i, _w in zip([166, 168, 169, 174, 176, 177, 182, 184, 185, 188, 189, 198, 199, 200, 203, 204, 206, 207, 208, 209, 210, 211, 212, 213, 214, 215, 216, 217, 218, 219, 220, 221, 222, 223, 224, 226, 228, 230, 231, 232, 233, 234, 235, 236, 237, 238, 241, 242, 244, 246, 247, 251, 254, 257, 258, 261, 547, 548, 549, 550, 551, 552, 553, 554, 555, 556, 557, 558, 559, 560, 561, 562, 563, 564, 565, 566, 567, 568, 569, 570, 571, 572, 573, 574, 575, 576, 577, 578, 579, 580, 581, 582, 583, 584, 585, 586, 587, 588, 589, 590, 591, 592, 593, 594, 595, 596, 597, 598, 599, 600, 601, 602, 603, 604, 605, 606, 607, 608, 609, 610, 611, 612, 613, 614, 615, 616, 617, 618, 619, 620, 621, 622, 623, 624, 625, 626, 627, 628, 629, 630, 631, 632, 633, 634, 720, 721, 722, 723, 724, 725, 726, 727, 728, 729, 730], [0.002367, 0.0, 0.0, 0.0, 0.0, 0.0, 0.0, 0.0, 0.0, 0.03709, 0.0, 0.02314, 0.0, 0.03381, 0.0, 0.0, 0.9984, 0.9978, 0.9988, 0.998, 0.9981, 0.9993, 0.8788, 0.9584, 0.9766, 0.8762, 0.935, 0.9781, 0.9427, 0.9784, 0.9897, 0.9862, 0.988, 0.9671, 0.0, 0.0, 0.05319, 0.0, 0.9996, 0.9999, 0.9992, 0.992, 0.9908, 0.996, 0.9948, 0.0, 0.0, 0.0, 0.0, 0.0, 0.0, 0.0, 0.000491, 0.0, 0.0, 0.0, 0.0, 0.0, 0.0, 0.0, 0.0, 0.0, 0.0, 0.0, 0.0, 0.0, 0.0, 0.0, 0.0, 0.0, 0.0, 0.0, 0.0, 0.0, 0.0, 0.0, 0.0, 0.0, 0.0, 0.0, 0.0, 0.0, 0.0, 0.0, 0.0, 0.0, 0.0, 0.0, 0.0, 0.0, 0.0, 0.0, 0.0, 0.0, 0.0, 0.0, 0.0, 0.0, 0.0, 0.0, 0.0, 0.0, 0.0, 0.0, 0.0, 0.0, 0.0, 0.0, 0.0, 0.0, 0.0, 0.0, 0.0, 0.0, 0.0, 0.0, 0.0, 0.0, 0.0, 0.0, 0.0, 0.0, 0.0, 0.0, 0.0, 0.0, 0.0, 0.0, 0.0, 0.0, 0.0, 0.0, 0.0, 0.0, 0.0, 0.0, 0.0, 0.0, 0.0, 0.0, 0.0, 0.0, 0.0, 0.0, 0.0, 0.0, 0.0, 0.0, 0.0, 0.0, 0.0, 0.0, 0.0, 0.0, 0.0]): _vg.add([_i], _w, 'REPLACE')
_vg = ob_cube.vertex_groups.new(name='Shoulder.R')
for _i, _w in zip([11, 12, 15, 19, 20, 24, 27, 31, 34, 36, 39, 42, 45, 49, 75, 145, 151, 154, 159, 162, 343, 344, 345, 347, 348, 349, 350, 351, 352, 353, 354, 355, 356, 357, 358, 359, 360, 361, 362, 363, 364, 365, 366, 367, 368, 369, 370, 371, 372, 381, 382, 383, 384, 385, 386, 387, 388, 389, 390, 391, 392, 393, 394, 395, 396, 397, 398, 399, 400, 401, 402, 403, 404, 405, 406, 407, 416, 418, 420, 422, 425, 426, 427, 434, 435, 436, 473, 474, 481, 482, 483, 490, 491, 492, 493, 494, 502, 503, 504, 513, 514, 515, 526, 527, 528, 529, 530, 531, 532, 533, 534, 808, 810, 811, 812, 813, 814, 815, 816, 824, 826, 827, 828, 829, 830, 831, 832], [0.0, 0.01769, 0.01228, 0.0, 0.005999, 0.0, 0.0, 0.0, 0.0, 0.0, 0.02882, 0.0923, 0.01501, 0.04967, 0.0, 0.0, 0.0, 0.0, 0.0, 0.0, 0.8376, 0.282, 0.1031, 0.05133, 0.5478, 0.07361, 0.2497, 0.1344, 0.3348, 0.4491, 0.04034, 0.3382, 0.2464, 0.4917, 0.5334, 0.1213, 0.4338, 0.2164, 0.1384, 0.2026, 0.6393, 0.09013, 0.09286, 0.5183, 0.1587, 0.07241, 0.6735, 0.4065, 0.4183, 0.0008839, 0.02472, 0.06702, 0.0709, 0.02846, 0.0194, 0.107, 0.08993, 0.6425, 0.4258, 0.5299, 0.5515, 0.1521, 0.4854, 0.4406, 0.5674, 0.4897, 0.3847, 0.314, 0.34, 0.3839, 0.04146, 0.3247, 0.2618, 0.3406, 0.3285, 0.3218, 0.3332, 0.3377, 0.1359, 0.01172, 0.3228, 0.1896, 0.3022, 0.0, 0.0, 0.2548, 0.05307, 0.0, 0.005103, 0.05503, 0.0, 0.008652, 0.05934, 0.0, 0.0, 0.03339, 0.01746, 0.04781, 0.05171, 0.001019, 0.01302, 0.007961, 0.0, 0.0, 0.0, 0.0, 0.0, 0.0, 0.0, 0.0, 0.0, 0.3218, 0.3332, 0.3377, 0.1359, 0.01172, 0.3228, 0.1896, 0.3022, 0.3218, 0.3332, 0.3377, 0.1359, 0.01172, 0.3228, 0.1896, 0.3022]): _vg.add([_i], _w, 'REPLACE')
_vg = ob_cube.vertex_groups.new(name='Clavacle.R')
for _i, _w in zip([0, 1, 5, 6, 9, 10, 11, 14, 15, 17, 19, 20, 21, 22, 24, 27, 28, 31, 33, 36, 38, 39, 43, 74, 75, 123, 124, 133, 134, 144, 145, 146, 151, 154, 155, 159, 162, 343, 344, 345, 346, 347, 348, 349, 350, 351, 352, 353, 354, 355, 356, 357, 358, 359, 360, 361, 362, 363, 364, 365, 366, 367, 368, 369, 370, 371, 372, 381, 382, 383, 384, 385, 386, 387, 388, 389, 390, 391, 392, 393, 394, 395, 396, 397, 399, 400, 401, 403, 404, 406, 434, 435, 436, 472, 473, 474, 481, 482, 483, 490, 491, 492, 493, 494, 502, 503, 504, 513, 514, 515, 525, 526, 527, 528, 529, 530, 531, 532, 533, 534], [0.002582, 0.0, 0.0, 0.3603, 0.0, 0.0, 0.0, 0.0, 0.08651, 0.001387, 0.0, 0.0, 0.0, 0.01437, 0.0, 0.0, 0.0, 0.0, 0.0, 0.0, 0.0, 0.08542, 0.0, 0.0, 0.0, 0.0, 0.0, 0.0, 0.0, 0.0, 0.0, 0.0, 0.0, 0.0, 0.0, 0.0, 0.0, 0.8734, 0.5345, 0.4831, 0.6708, 0.7523, 0.7076, 0.03851, 0.0354, 0.0, 0.08542, 0.7671, 0.7157, 0.58, 0.8328, 0.4281, 0.475, 0.1985, 0.7579, 0.002815, 0.1805, 0.002237, 0.5663, 0.7995, 0.3554, 0.8164, 0.3385, 0.4228, 0.0, 0.4598, 0.8087, 0.1699, 0.5402, 0.2671, 0.1641, 0.6981, 0.02351, 0.0, 0.0, 0.2767, 0.3962, 0.4576, 0.5669, 0.08542, 0.3164, 0.2562, 0.5408, 0.4981, 0.08046, 0.01344, 0.09144, 0.1174, 0.08583, 0.1765, 0.3537, 0.004446, 0.3522, 0.01082, 0.05757, 0.0, 0.02728, 0.0, 0.0, 0.0, 0.0, 0.0, 0.0, 0.03152, 0.0, 0.0, 0.05242, 0.001589, 0.0104, 0.008704, 0.0, 0.2438, 0.04025, 0.0, 0.000234, 0.0, 0.1505, 0.0, 0.0, 0.0]): _vg.add([_i], _w, 'REPLACE')
_vg = ob_cube.vertex_groups.new(name='Arm.R')
for _i, _w in zip([343, 344, 346, 347, 348, 351, 353, 354, 355, 356, 357, 358, 360, 361, 362, 364, 365, 367, 368, 369, 370, 372, 373, 374, 375, 376, 377, 378, 379, 380, 381, 382, 383, 384, 385, 386, 387, 388, 389, 390, 391, 392, 394, 396, 397, 399, 400, 403, 535, 536, 537, 538, 539, 540, 541, 542, 543, 544, 545, 546], [0.1322, 0.09202, 0.2288, 0.1773, 0.1457, 0.4717, 0.0272, 0.2162, 0.1963, 0.2717, 0.1643, 0.01996, 0.07959, 0.3178, 0.4995, 0.05273, 0.03321, 0.06887, 0.4826, 0.4835, 0.05969, 0.02568, 0.8343, 0.8294, 0.8421, 0.8199, 0.8122, 0.8481, 0.816, 0.8646, 0.792, 0.3977, 0.6685, 0.7397, 0.2505, 0.8432, 0.6163, 0.6436, 0.005381, 0.1106, 0.1372, 0.01458, 0.1647, 0.08041, 0.0639, 0.005596, 0.01624, 0.0308, 0.6023, 0.6104, 0.6025, 0.6049, 0.6201, 0.6084, 0.6264, 0.2347, 0.2566, 0.2221, 0.2595, 0.1977]): _vg.add([_i], _w, 'REPLACE')
_vg = ob_cube.vertex_groups.new(name='ForeArm.R')
for _i, _w in zip([373, 374, 375, 376, 377, 378, 379, 380, 535, 536, 537, 538, 539, 540, 541, 542, 543, 544, 545, 546, 555, 556, 557, 559, 560, 561, 563, 564, 565, 566, 567, 568, 569, 570, 571, 572, 573, 574, 575, 576, 577, 578, 579, 580, 581, 582, 583, 584, 585, 586, 587, 588, 589, 590, 591, 592, 593, 594, 595, 596, 597, 598, 599, 600, 601, 602, 611, 612, 613, 614, 615, 616, 617, 618, 619, 620, 621, 622, 623, 624, 625, 626, 627, 628, 629, 630, 631, 632, 633, 634, 635, 636, 637, 638], [0.1584, 0.1694, 0.2779, 0.1688, 0.1957, 0.1474, 0.4947, 0.1289, 0.5586, 0.5759, 0.5023, 0.5634, 0.4278, 1.0, 0.3845, 1.0, 1.0, 1.0, 1.0, 1.0, 0.007102, 0.0006216, 0.002743, 0.0008751, 0.003219, 0.001254, 0.1712, 0.1713, 0.1714, 0.1716, 0.1708, 0.1708, 0.1708, 0.1754, 0.2239, 0.1865, 0.2504, 0.1865, 0.2162, 0.1733, 0.1926, 0.07528, 0.03683, 0.1817, 0.1832, 0.06611, 0.1851, 0.189, 0.2013, 0.08034, 0.03939, 0.06917, 0.1708, 0.1709, 0.1709, 0.0415, 0.07186, 0.07657, 0.1162, 0.1393, 0.1263, 0.1199, 0.1351, 0.1556, 0.1173, 0.05192, 0.5231, 0.5014, 0.705, 0.6631, 0.2128, 0.2207, 0.7586, 0.2353, 1.0, 1.0, 1.0, 1.0, 1.0, 1.0, 1.0, 1.0, 1.0, 1.0, 1.0, 1.0, 1.0, 1.0, 1.0, 1.0, 0.9559, 1.0, 0.8663, 0.6717]): _vg.add([_i], _w, 'REPLACE')
_vg = ob_cube.vertex_groups.new(name='Hand.R')
for _i, _w in zip([374, 390, 392, 397, 536, 547, 548, 549, 550, 551, 552, 553, 554, 555, 556, 557, 558, 559, 560, 561, 562, 563, 564, 565, 566, 567, 568, 569, 570, 571, 572, 573, 574, 575, 576, 577, 578, 579, 580, 581, 582, 583, 584, 585, 586, 587, 588, 589, 590, 591, 592, 593, 594, 595, 596, 597, 598, 599, 600, 601, 602, 603, 604, 605, 606, 607, 608, 609, 610, 611, 612, 613, 614, 615, 616, 617, 618, 619, 620, 621, 622, 623, 624, 625, 626, 627, 628, 629, 630, 631, 632, 633, 634, 720, 721, 722, 723, 724, 725, 726, 727, 728, 729, 730], [0.0001877, 0.001671, 0.0005781, 0.01242, 6.703e-05, 1.0, 1.0, 1.0, 1.0, 1.0, 1.0, 1.0, 1.0, 1.0, 1.0, 1.0, 1.0, 1.0, 1.0, 1.0, 1.0, 1.0, 1.0, 1.0, 1.0, 1.0, 1.0, 1.0, 1.0, 1.0, 1.0, 1.0, 1.0, 1.0, 1.0, 1.0, 1.0, 1.0, 1.0, 1.0, 1.0, 1.0, 1.0, 1.0, 1.0, 1.0, 1.0, 1.0, 1.0, 1.0, 1.0, 1.0, 1.0, 1.0, 1.0, 1.0, 1.0, 1.0, 1.0, 1.0, 1.0, 1.0, 1.0, 1.0, 1.0, 1.0, 1.0, 1.0, 1.0, 0.9463, 0.9955, 0.9456, 0.9786, 1.0, 1.0, 0.9467, 1.0, 0.3737, 0.3819, 0.3919, 0.4037, 0.3873, 0.3868, 0.4197, 0.3504, 0.2087, 0.1983, 0.222, 0.2234, 0.1993, 0.1991, 0.2216, 0.1992, 1.0, 1.0, 1.0, 1.0, 1.0, 1.0, 1.0, 1.0, 1.0, 1.0, 1.0]): _vg.add([_i], _w, 'REPLACE')
_vg = ob_cube.vertex_groups.new(name='Thumb.R')
for _i, _w in zip([553, 556, 558, 559, 561, 562, 563, 564, 565, 566, 567, 568, 569, 570, 572, 574, 575, 576, 577, 578, 579, 580, 581, 582, 583, 584, 585, 586, 587, 588, 589, 590, 591, 592, 593, 594, 596, 597, 600, 601, 602, 611, 612, 613, 614, 615, 616, 618, 620, 622, 623, 626, 628, 720], [0.0, 0.0, 0.0, 0.0, 0.0, 0.06813, 1.0, 1.0, 1.0, 0.9967, 1.0, 1.0, 1.0, 0.0, 0.0, 0.0, 0.0, 0.0, 0.9803, 1.0, 1.0, 0.9923, 1.0, 1.0, 0.9178, 0.9576, 0.786, 1.0, 1.0, 1.0, 1.0, 1.0, 1.0, 1.0, 1.0, 1.0, 0.0, 0.0, 0.0, 0.0, 0.984, 0.0, 0.0, 0.0, 0.0, 0.0, 0.0, 0.0, 0.0, 0.0, 0.0, 0.0, 0.0, 0.0]): _vg.add([_i], _w, 'REPLACE')
_vg = ob_cube.vertex_groups.new(name='Hip.R')
for _i, _w in zip([56, 57, 58, 64, 66, 69, 70, 72, 73, 76, 78, 79, 81, 83, 84, 85, 266, 267, 269, 270, 271, 399, 400, 401, 403, 405, 406, 407, 408, 409, 410, 411, 412, 413, 414, 415, 416, 417, 418, 419, 420, 421, 422, 423, 424, 425, 426, 427, 428, 429, 430, 431, 432, 433, 437, 438, 439, 440, 441, 442, 443, 444, 445, 446, 639, 640, 641, 642, 643, 644, 645, 646, 647, 648, 806, 808, 809, 810, 811, 812, 813, 814, 815, 816, 822, 824, 825, 826, 827, 828, 829, 830, 831, 832], [0.0, 0.0, 0.0, 0.03751, 0.004356, 0.07414, 0.01808, 0.0, 0.0, 0.0, 0.0, 0.0, 0.0, 0.0, 0.0, 0.0, 0.0, 0.0, 0.0, 0.0, 0.0, 0.05142, 0.02037, 0.02427, 0.04628, 0.01126, 0.0468, 0.1239, 0.8175, 1.0, 0.006473, 0.1061, 0.0, 1.0, 1.0, 1.0, 0.06076, 0.4903, 0.07304, 0.6852, 0.03795, 0.1487, 0.05194, 0.0, 0.0, 0.1299, 0.08524, 0.1197, 0.5109, 0.2859, 0.5215, 1.0, 1.0, 1.0, 0.0, 0.03313, 0.0, 0.02752, 0.01532, 0.0, 0.0628, 0.08268, 0.1128, 0.01767, 0.0, 0.0, 0.0, 0.1602, 0.2402, 0.1612, 0.2022, 1.0, 0.1947, 1.0, 0.004356, 0.1239, 0.006473, 0.06076, 0.07304, 0.03795, 0.05194, 0.1299, 0.08524, 0.1197, 0.004356, 0.1239, 0.006473, 0.06076, 0.07304, 0.03795, 0.05194, 0.1299, 0.08524, 0.1197]): _vg.add([_i], _w, 'REPLACE')
_vg = ob_cube.vertex_groups.new(name='Thigh.R')
for _i, _w in zip([57, 72, 76, 78, 81, 83, 266, 269, 407, 408, 409, 411, 412, 413, 414, 415, 416, 417, 418, 419, 420, 421, 423, 424, 425, 427, 428, 429, 430, 431, 432, 433, 437, 438, 439, 440, 441, 442, 443, 444, 445, 446, 639, 640, 641, 642, 643, 644, 645, 646, 647, 648, 649, 650, 651, 652, 653, 654, 655, 656, 657, 658, 659, 660, 661, 662, 663, 664, 665, 666, 667, 668, 669, 670, 671, 672, 673, 674, 675, 676, 677, 678, 808, 810, 811, 812, 814, 816, 824, 826, 827, 828, 830, 832], [0.00956, 0.006194, 0.2973, 0.1021, 0.1175, 0.05058, 0.03227, 0.005846, 0.05924, 0.22, 0.4582, 0.02832, 0.0812, 0.3145, 0.2307, 0.4498, 0.02742, 0.1467, 0.0418, 0.183, 0.002209, 0.08477, 0.0282, 0.06154, 0.04723, 0.02532, 0.1882, 0.07154, 0.1264, 0.3941, 0.1277, 0.2273, 0.6147, 0.9198, 0.7884, 0.8939, 0.9254, 0.7459, 0.8901, 0.8022, 0.8227, 0.9172, 0.1824, 0.4174, 0.1476, 0.8044, 0.6476, 0.803, 0.7541, 0.4431, 0.7447, 0.4306, 0.7565, 0.7141, 0.72, 0.7339, 0.7107, 0.787, 0.7301, 0.7508, 0.6956, 0.7452, 0.4246, 0.4222, 0.1201, 0.145, 0.4373, 0.4279, 0.4161, 0.4355, 0.1344, 0.1268, 0.1504, 0.1459, 0.4983, 0.415, 0.4241, 0.4212, 0.1313, 0.1307, 0.1291, 0.1527, 0.05924, 0.02742, 0.0418, 0.002209, 0.04723, 0.02532, 0.05924, 0.02742, 0.0418, 0.002209, 0.04723, 0.02532]): _vg.add([_i], _w, 'REPLACE')
_vg = ob_cube.vertex_groups.new(name='Calf.R')
for _i, _w in zip([443, 447, 448, 449, 450, 451, 452, 453, 454, 455, 456, 649, 650, 651, 652, 653, 654, 655, 656, 657, 658, 659, 660, 661, 662, 663, 664, 665, 666, 667, 668, 669, 670, 671, 672, 673, 674, 675, 676, 677, 678, 680, 681, 682, 683, 685, 688, 689, 690, 691, 692, 693, 694, 695, 696, 697, 698, 699, 700, 701, 702, 703, 704, 705, 706, 707, 708, 709, 710, 711, 712, 713, 714, 715, 716, 717, 718, 719], [0.003366, 0.6124, 0.4258, 0.2755, 0.2729, 0.1577, 0.7338, 0.7633, 0.7315, 0.06682, 0.5271, 0.2313, 0.2776, 0.2719, 0.2579, 0.2759, 0.1973, 0.2542, 0.2329, 0.2945, 0.2459, 0.5643, 0.5664, 0.8665, 0.8385, 0.5512, 0.5609, 0.5725, 0.5531, 0.8569, 0.8544, 0.8386, 0.8453, 0.4919, 0.5731, 0.5651, 0.5678, 0.8488, 0.8599, 0.854, 0.8314, 0.0, 0.0, 0.0, 0.0, 0.0, 0.0, 0.0, 0.0, 0.0, 0.0, 0.0, 0.0, 0.0, 0.4346, 0.4516, 0.1642, 0.6176, 0.7674, 0.1903, 0.6831, 0.7346, 0.5638, 0.3158, 0.0, 0.0, 0.0, 0.0, 0.0, 0.0, 0.0, 0.0, 0.0, 0.0, 0.0, 0.0, 0.0, 0.0]): _vg.add([_i], _w, 'REPLACE')
_vg = ob_cube.vertex_groups.new(name='Foot.R')
for _i, _w in zip([447, 448, 449, 450, 451, 452, 453, 454, 455, 456, 680, 681, 682, 683, 684, 685, 686, 687, 688, 689, 690, 691, 692, 693, 694, 695, 696, 697, 698, 699, 700, 701, 702, 703, 704, 705, 706, 707, 708, 709, 710, 711, 712, 713, 714, 715, 716, 717, 718, 719], [0.3807, 0.257, 0.7183, 0.6823, 0.4284, 0.2459, 0.2298, 0.3108, 0.7194, 0.4482, 0.7472, 0.9894, 0.9969, 0.9962, 1.001, 1.002, 0.9978, 0.9986, 0.5339, 0.538, 0.8149, 0.8326, 0.9306, 0.9489, 0.6001, 0.5958, 0.0, 0.0, 0.01942, 0.0, 0.0, 0.2301, 0.0, 0.0, 0.0, 0.02691, 0.8007, 0.571, 0.9342, 0.5396, 0.9155, 0.7528, 0.4978, 0.4908, 0.8409, 0.9639, 0.9639, 0.8431, 0.613, 0.6178]): _vg.add([_i], _w, 'REPLACE')
_m = ob_cube.modifiers.new('Armature', 'ARMATURE')
_m.object = ob_main

# ---- collection membership
col_collection_1.objects.link(ob_main)
col_collection_1.objects.link(ob_cube)

# ---- scene / render settings (as saved in the file)
scene.frame_start = 1; scene.frame_end = 149; scene.frame_set(48)
scene.render.engine = 'BLENDER_EEVEE_NEXT'
scene.render.image_settings.color_mode = 'RGB'
scene.render.image_settings.compression = 90
scene.render.resolution_percentage = 50
scene.render.dither_intensity = 0.0
scene.render.bake_margin = 2
scene.cycles.use_denoising = False
scene.cycles.samples = 10
scene.cycles.sampling_pattern = 'TABULATED_SOBOL'
scene.cycles.light_sampling_threshold = 0.0
scene.cycles.use_adaptive_sampling = False
scene.cycles.use_light_tree = False
scene.cycles.blur_glossy = 0.0
scene.cycles.volume_bounces = 1
scene.cycles.pixel_filter_type = 'GAUSSIAN'
scene.cycles.sample_clamp_indirect = 0.0
scene.view_settings.view_transform = 'Standard'
bpy.context.view_layer.update()

# ---- added for rendering (the .blend has no active camera and no usable light): camera, sun
cam_auto = bpy.data.cameras.new('AutoCamera')
cam_auto.lens = 50.0
cam_auto.sensor_width = 36.0
cam_auto.clip_end = 1000.0
ob_auto_camera = bpy.data.objects.new('AutoCamera', cam_auto)
scene.collection.objects.link(ob_auto_camera)
ob_auto_camera.location = (12.5551, -16.1422, 16.5789)
ob_auto_camera.rotation_euler = (1.09748, -7.21219e-08, 0.694738)
scene.camera = ob_auto_camera
light_auto_sun = bpy.data.lights.new('AutoSun', 'SUN')
light_auto_sun.energy = 3.0
light_auto_sun.angle = 0.0523599
ob_auto_sun = bpy.data.objects.new('AutoSun', light_auto_sun)
scene.collection.objects.link(ob_auto_sun)
ob_auto_sun.rotation_euler = (0.872665, 0.174533, 0.523599)
bpy.context.view_layer.update()
